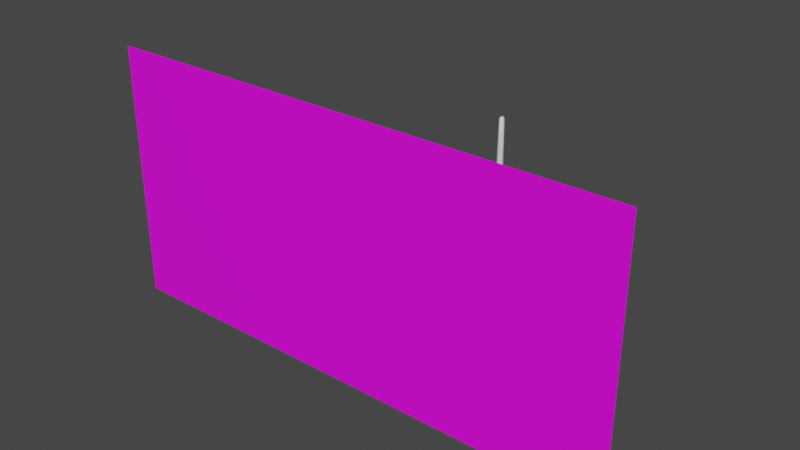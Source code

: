 # Source: Pintita_Model.blend  (saved by Blender 2.92.15; exported with 4.5.12 LTS)
import bpy
from mathutils import Matrix  # noqa: F401  (used for matrix-valued properties, if any)

bpy.ops.wm.read_factory_settings(use_empty=True)
scene = bpy.context.scene
scene.name = 'Scene'

# ---- collections
col_collection = bpy.data.collections.new('Collection'); scene.collection.children.link(col_collection)

# ---- images (referenced by path relative to the original .blend; pixels are not part of the script)
import os
ASSET_DIR = os.environ.get("B2B_ASSET_DIR", "")  # directory of the original .blend (textures are referenced by path, not embedded)
HERE = os.path.dirname(os.path.abspath(__file__))  # packed textures are extracted next to this script under _unpacked/

def load_image(name, relpath, width, height, colorspace="sRGB"):
    """Load a texture the original file referenced (path relative to the .blend, or extracted next to this script)."""
    p = next((c for c in (os.path.join(HERE, relpath), os.path.join(ASSET_DIR, relpath)) if relpath and os.path.exists(c)), "")
    if p:
        img = bpy.data.images.load(p, check_existing=True)
        img.name = name
    else:  # same state as the original file: an image datablock whose file is absent (Cycles renders it pink)
        img = bpy.data.images.new(name, width, height)
        img.source = "FILE"
        img.filepath = "//" + (relpath or name)
    img.colorspace_settings.name = colorspace
    return img
img_pintita_template_corregido_png = load_image('Pintita_template_corregido.png', 'Pintita_template_corregido.png', 1024, 1024, 'sRGB')

# ---- materials (node trees are filled in below, after node groups)
mat_mat0 = bpy.data.materials.new('mat0')
mat_mat0.use_transparent_shadow = False
mat_mat1 = bpy.data.materials.new('mat1')
mat_mat1.use_transparent_shadow = False

# ---- material node trees
mat_mat0.use_nodes = True; mat_mat0.node_tree.nodes.clear()
_N = mat_mat0.node_tree.nodes; _L = mat_mat0.node_tree.links
n0 = _N.new('ShaderNodeBsdfPrincipled'); n0.name = 'Principled BSDF'; n0.location = (10, 300)
n0.distribution = 'GGX'
n0.subsurface_method = 'BURLEY'
n0.inputs[3].default_value = 1.45
n0.inputs[27].default_value = (0.0, 0.0, 0.0, 1.0)
n0.inputs[28].default_value = 1.0
n1 = _N.new('ShaderNodeOutputMaterial'); n1.name = 'Material Output'; n1.location = (300, 300)
n2 = _N.new('ShaderNodeTexImage'); n2.name = 'Image Texture'; n2.location = (-280, 280)
n2.image = img_pintita_template_corregido_png
_L.new(n0.outputs[0], n1.inputs[0])
_L.new(n2.outputs[0], n0.inputs[0])
n1.is_active_output = True
mat_mat1.use_nodes = True; mat_mat1.node_tree.nodes.clear()
_N = mat_mat1.node_tree.nodes; _L = mat_mat1.node_tree.links
n0 = _N.new('ShaderNodeBsdfPrincipled'); n0.name = 'Principled BSDF'; n0.location = (10, 300)
n0.distribution = 'GGX'
n0.subsurface_method = 'BURLEY'
n0.inputs[3].default_value = 1.45
n0.inputs[27].default_value = (0.0, 0.0, 0.0, 1.0)
n0.inputs[28].default_value = 1.0
n1 = _N.new('ShaderNodeOutputMaterial'); n1.name = 'Material Output'; n1.location = (300, 300)
_L.new(n0.outputs[0], n1.inputs[0])
n1.is_active_output = True

# ---- world
world_world = bpy.data.worlds.new('World'); scene.world = world_world
world_world.use_nodes = True; world_world.node_tree.nodes.clear()
_N = world_world.node_tree.nodes; _L = world_world.node_tree.links
n0 = _N.new('ShaderNodeOutputWorld'); n0.name = 'World Output'; n0.location = (300, 300)
n1 = _N.new('ShaderNodeBackground'); n1.name = 'Background'; n1.location = (10, 300)
n1.inputs[0].default_value = (0.05088, 0.05088, 0.05088, 1.0)
_L.new(n1.outputs[0], n0.inputs[0])
n0.is_active_output = True
world_world.color = (0.05088, 0.05088, 0.05088)
world_world.use_sun_shadow = False
world_world.sun_shadow_jitter_overblur = 0.0

# ---- meshes
me_obj1 = bpy.data.meshes.new('obj1')
me_obj1.from_pydata([(5.0, -2.45, 2.416), (-5.0, 2.45, 2.416), (-5.0, -2.45, 2.416), (5.0, 2.45, 2.416)], [], [(0, 1, 2), (0, 3, 1)])
me_obj1.polygons.foreach_set('use_smooth', [True] * 2)
_uv = me_obj1.uv_layers.new(name='UVMap')
_uv.uv.foreach_set('vector', [1.0, 0.0, 0.0, 1.0, 0.0, 0.0, 1.0, 0.0, 1.0, 1.0, 0.0, 1.0])
me_obj1.materials.append(mat_mat0)
me_obj1.use_remesh_fix_poles = True
me_obj1.use_remesh_preserve_attributes = False
me_obj1.use_mirror_vertex_groups = False
me_obj1.update()
me_obj1.normals_split_custom_set([tuple(v) for v in zip(*[iter([0.0, 0.0, 1.0, 0.0, 0.0, 1.0, 0.0, 0.0, 1.0, 0.0, 0.0, 1.0, 0.0, 0.0, 1.0, 0.0, 0.0, 1.0])] * 3)])
me_obj2 = bpy.data.meshes.new('obj2')
me_obj2.from_pydata([(-0.2363, -1.08, 0.3866), (-0.2546, -0.7501, 0.4398), (-0.2546, -0.7501, 0.2742), (0.2109, 0.3238, -0.204), (0.3689, 0.2428, -0.9169), (0.07615, 0.3879, -1.16), (-0.253, -0.5386, -1.47), (-0.2298, -0.7427, -1.314), (-0.3732, -0.3735, -0.7402), (0.1009, -0.449, -0.204), (0.3578, -0.4587, 0.2064), (0.09511, -0.4804, 0.2191), (-0.4107, -0.1868, -0.721), (-0.3245, -0.4103, -0.204), (-0.3824, -0.1692, -0.204), (0.3829, -0.1692, -0.204), (0.3251, -0.4116, -0.204), (0.1201, -0.1868, -1.38), (0.2535, -0.5386, -1.47), (0.09511, -0.5386, -1.469), (-0.3684, 0.2428, -0.9169), (-0.2805, 0.05617, -1.289), (-0.3993, 0.07077, -0.7898), (0.3738, -0.3736, -0.7402), (0.3378, -0.1841, -1.326), (0.4111, -0.1868, -0.721), (0.2145, 0.1938, -1.283), (0.04569, 0.2915, -1.3), (0.0008394, 0.3111, -1.321), (0.05514, 0.7912, -1.251), (0.0002322, -0.1868, -1.365), (-0.09456, -0.5386, -1.469), (-0.1197, -0.1868, -1.38), (0.0002743, -0.469, -0.204), (-0.09456, -0.4804, 0.2191), (-0.1003, -0.449, -0.204), (-0.1102, -0.416, -0.721), (-0.129, -0.7427, -1.314), (-0.2104, 0.3362, -0.204), (0.0001202, 0.4134, -1.14), (-0.07408, 0.4074, -1.16), (-0.3911, -0.1517, 0.3099), (-0.3286, -0.4804, 0.4663), (-0.3831, -0.07495, 0.6088), (0.2318, -0.6937, -1.536), (0.1254, -0.6937, -1.536), (0.2318, -0.7427, -1.314), (0.239, -1.082, -1.331), (0.1211, -1.173, -1.301), (0.1211, -1.082, -1.331), (-0.2341, -1.082, -1.224), (-0.1179, -1.105, -1.118), (-0.1179, -1.082, -1.224), (-0.2341, -1.082, -1.331), (0.1211, -1.082, -1.331), (-0.2341, -1.174, -1.084), (-0.2341, -1.105, -1.118), (-0.3876, 0.1013, -0.204), (-0.4, 0.1317, 0.3099), (-0.1179, -1.082, -1.331), (-0.2341, -1.173, -1.301), (-0.1179, -1.173, -1.301), (-0.1179, -1.174, -1.084), (0.239, -1.173, -1.301), (0.239, -1.082, -1.224), (0.239, -1.174, -1.084), (0.388, 0.1013, -0.204), (0.3998, 0.07077, -0.7898), (0.3896, 0.2728, 0.8765), (0.3835, -0.07495, 0.6088), (0.3723, 0.1865, 0.669), (-0.09456, -0.4804, 0.4663), (0.0002323, -0.2863, 0.8077), (-0.1159, -0.273, 0.788), (-0.2134, 0.3831, 0.3099), (-0.3163, 0.4852, 0.6657), (-0.1815, 0.5664, 0.6657), (0.0002323, 0.4311, 0.3099), (0.182, 0.5664, 0.6657), (0.2138, 0.3831, 0.3099), (0.3436, 0.3455, 0.3099), (0.4005, 0.1317, 0.3099), (-0.09418, 0.9042, 1.255), (-0.2911, 1.138, 1.23), (-0.2911, 1.148, 1.276), (0.0002324, 0.8726, 0.8669), (0.09465, 0.9042, 1.255), (0.1092, 0.8692, 0.8983), (0.3292, -0.4804, 0.4663), (0.317, -0.201, 0.7223), (0.0002323, 0.621, 0.6657), (-0.3067, 0.858, 0.9668), (-0.1088, 0.8692, 0.8983), (0.1163, -0.273, 0.788), (0.09511, -0.4804, 0.4663), (-0.2341, -1.08, 0.4706), (-0.1179, -1.113, 0.5881), (-0.1179, -1.08, 0.4706), (0.2412, -1.177, 0.3866), (0.239, -1.08, 0.3866), (0.239, -1.08, 0.4706), (-0.1374, -0.7501, 0.4398), (0.15, -0.7559, 0.275), (0.2553, -0.7559, 0.275), (0.1215, -1.08, 0.3866), (0.1211, -1.08, 0.4706), (0.1211, -1.18, 0.5966), (0.1215, -1.177, 0.3866), (-0.2522, -1.113, 0.5881), (-0.1179, -1.18, 0.5966), (-0.2363, -1.177, 0.3866), (-0.2522, -1.18, 0.5966), (0.143, 0.2914, 1.128), (0.2132, 0.3534, 1.33), (0.1147, 0.3271, 1.33), (-0.2797, 0.8512, 1.319), (-0.1178, 0.8916, 1.319), (-0.1425, 0.2914, 1.128), (-0.3166, -0.201, 0.7223), (0.3072, 0.858, 0.9668), (0.3717, 0.5448, 1.199), (-0.3891, 0.2728, 0.8765), (-0.2853, 0.3153, 1.128), (0.2215, 0.5503, 1.444), (0.2092, 0.442, 1.446), (0.3041, 0.5738, 1.326), (0.2027, 0.774, 1.4), (0.0002324, 0.2914, 1.128), (-0.1134, 0.3271, 1.33), (0.281, 0.8512, 1.319), (-0.314, 0.5738, 1.326), (-0.3712, 0.5448, 1.199), (0.0002324, 0.9042, 1.255), (0.1191, 0.8916, 1.319), (-0.0464, 0.3239, 1.448), (-0.000836, 0.3574, 1.513), (-0.1086, 0.3636, 1.513), (0.0006318, 0.901, 1.319), (0.1166, 0.8079, 1.419), (-0.2015, 0.774, 1.4), (-0.1153, 0.8079, 1.419), (0.09469, 0.3314, 1.448), (0.04766, 0.3239, 1.448), (0.0006317, 0.3271, 1.33), (0.07354, 0.7255, 1.476), (0.000233, 0.6408, 1.516), (0.06469, 0.6091, 1.507), (-0.1496, 0.497, 1.53), (-0.185, 0.5479, 1.474), (-0.1514, 0.4097, 1.513), (0.1416, 0.7013, 1.471), (0.1786, 0.5423, 1.476), (0.1489, 0.4092, 1.513), (0.000632, 0.8137, 1.437), (-0.1404, 0.7013, 1.471), (-0.07308, 0.7255, 1.476), (0.148, 0.497, 1.53), (0.05627, 0.4661, 1.59), (0.04841, 0.4426, 1.585), (-0.06422, 0.6091, 1.507), (0.1291, 0.5852, 1.499), (0.02772, 0.4661, 1.595), (0.02379, 0.4426, 1.59), (-0.02546, 0.4426, 1.59), (-0.0008358, 0.4661, 1.599), (-0.02939, 0.4661, 1.595), (-0.05008, 0.4426, 1.585), (-0.05794, 0.4661, 1.59), (-0.0008358, 0.4426, 1.59), (0.000632, 0.3239, 1.448), (0.3562, 0.9042, 1.222), (0.2857, 0.3153, 1.128), (0.1211, -1.113, 0.5881), (0.2571, -1.113, 0.5881), (0.2571, -1.18, 0.5966), (0.1283, -0.7559, 0.439), (0.2553, -0.7559, 0.439), (0.0002768, -0.5004, 0.4663), (0.3168, 0.4852, 0.6657), (-0.3558, 0.9042, 1.222), (-0.3738, 1.161, 1.276), (0.1211, -1.174, -1.084), (0.1211, -1.082, -1.224), (0.239, -1.105, -1.118), (0.1211, -1.105, -1.118), (0.1107, -0.416, -0.721), (0.1254, -0.7427, -1.314), (-0.0482, 0.7912, -1.251), (-0.04401, 0.2915, -1.3), (0.0002768, -0.5396, -1.449), (0.0002768, -0.5004, 0.2191), (0.0002339, 0.3696, -0.204), (0.000233, 0.74, 1.489), (-0.09342, 0.3314, 1.448), (-0.212, 0.3534, 1.33), (-0.1374, -0.7501, 0.2742), (-0.1184, -1.08, 0.3866), (0.336, 0.2862, -0.204), (-0.3355, 0.2862, -0.204), (-0.3431, 0.3455, 0.3099), (-0.2298, -0.6937, -1.536), (-0.129, -0.6937, -1.536), (-0.3573, -0.4589, 0.2064), (-0.3373, -0.1841, -1.326), (-0.214, 0.1938, -1.283), (-0.3738, 1.151, 1.23), (0.2915, 1.138, 1.23), (0.3743, 1.161, 1.276), (0.3743, 1.151, 1.23), (0.2915, 1.148, 1.276), (-0.03746, 0.426, 1.579), (0.0002322, 0.04625, -1.378), (0.01748, 0.426, 1.583), (-0.0008358, 0.426, 1.583), (-0.1287, 0.5852, 1.499), (-0.01915, 0.426, 1.583), (0.03579, 0.426, 1.579), (-0.2203, 0.5503, 1.444), (0.3916, -0.1517, 0.3099), (-0.3719, 0.1865, 0.669), (-0.1415, 0.04625, -1.372), (0.281, 0.05617, -1.289), (0.142, 0.04625, -1.372), (-0.208, 0.442, 1.446), (0.107, 0.3636, 1.513), (0.0002768, -0.436, -0.721), (-0.1184, -1.177, 0.3866), (0.001044, 0.7893, -1.272), (0.05152, 1.328, -1.239), (0.05589, 0.7878, -1.152), (0.05647, 1.328, -1.159), (0.001097, 0.7731, -1.132), (-0.05304, 0.7916, -1.151), (0.00049, 1.343, -1.262), (-0.03862, 1.966, -1.234), (0.001455, 2.01, -1.241), (0.00049, 1.343, -1.147), (0.04544, 1.964, -1.169), (0.001455, 2.01, -1.157), (-0.05002, 1.328, -1.239), (-0.05497, 1.328, -1.16), (-0.04253, 1.966, -1.169), (0.04153, 1.966, -1.234), (-0.1179, -1.082, -1.331)], [], [(0, 1, 2), (3, 4, 5), (6, 7, 8), (9, 10, 11), (12, 13, 14), (15, 10, 16), (17, 18, 19), (20, 21, 22), (23, 24, 25), (5, 26, 27), (28, 29, 27), (30, 31, 32), (33, 34, 35), (36, 7, 37), (38, 39, 40), (41, 42, 43), (19, 44, 45), (18, 46, 44), (47, 48, 49), (50, 51, 52), (7, 53, 50), (37, 50, 52), (45, 47, 54), (46, 47, 44), (55, 56, 50), (57, 41, 58), (59, 60, 53), (55, 61, 62), (56, 62, 51), (63, 64, 65), (66, 25, 67), (68, 69, 70), (71, 72, 73), (74, 75, 76), (77, 78, 79), (80, 70, 81), (82, 83, 84), (85, 86, 87), (88, 69, 89), (90, 87, 78), (76, 91, 92), (88, 93, 94), (95, 96, 97), (98, 99, 100), (101, 95, 97), (99, 102, 103), (103, 100, 99), (102, 104, 105), (98, 106, 107), (99, 107, 104), (108, 109, 96), (108, 110, 111), (36, 13, 8), (112, 113, 114), (82, 115, 116), (89, 112, 93), (117, 118, 73), (119, 120, 68), (121, 118, 122), (123, 124, 125), (125, 126, 123), (127, 128, 117), (120, 129, 125), (122, 130, 131), (132, 133, 86), (134, 135, 136), (137, 138, 133), (116, 139, 140), (114, 141, 142), (143, 134, 128), (144, 145, 146), (147, 148, 149), (123, 150, 151), (152, 141, 124), (153, 144, 138), (140, 154, 155), (156, 157, 158), (154, 159, 155), (156, 151, 160), (158, 161, 162), (163, 164, 165), (149, 166, 147), (146, 164, 161), (159, 167, 165), (146, 157, 160), (162, 164, 168), (138, 150, 126), (150, 146, 160), (143, 142, 169), (133, 126, 129), (142, 135, 169), (86, 129, 170), (89, 68, 171), (127, 114, 143), (100, 172, 173), (172, 174, 173), (175, 100, 176), (94, 72, 177), (78, 119, 178), (179, 84, 180), (79, 178, 80), (181, 63, 65), (182, 183, 64), (184, 65, 183), (185, 46, 23), (186, 64, 46), (40, 187, 188), (30, 19, 189), (33, 11, 190), (3, 39, 191), (159, 164, 145), (166, 165, 167), (155, 145, 192), (153, 155, 192), (128, 193, 194), (137, 140, 153), (149, 193, 136), (117, 194, 122), (131, 121, 122), (132, 116, 137), (110, 109, 111), (0, 195, 196), (196, 110, 0), (90, 92, 85), (85, 82, 132), (77, 76, 90), (42, 73, 118), (197, 67, 4), (198, 58, 199), (31, 200, 6), (201, 53, 200), (38, 20, 198), (35, 202, 13), (32, 6, 203), (40, 204, 20), (205, 84, 83), (206, 207, 208), (119, 206, 208), (91, 83, 92), (86, 206, 87), (179, 205, 91), (170, 209, 86), (170, 208, 207), (34, 2, 202), (71, 1, 101), (42, 2, 1), (94, 176, 88), (88, 103, 10), (11, 103, 102), (21, 32, 203), (210, 163, 166), (211, 17, 30), (212, 168, 213), (147, 167, 214), (215, 168, 163), (216, 162, 212), (152, 158, 216), (217, 154, 139), (148, 217, 149), (150, 160, 151), (131, 115, 179), (171, 125, 113), (113, 124, 141), (130, 139, 115), (91, 131, 179), (68, 120, 171), (119, 68, 178), (218, 88, 10), (68, 89, 69), (58, 43, 219), (211, 32, 220), (67, 24, 221), (8, 203, 6), (221, 17, 222), (66, 218, 15), (57, 12, 14), (93, 127, 72), (127, 73, 72), (70, 178, 68), (75, 121, 91), (198, 22, 57), (197, 81, 66), (21, 204, 220), (4, 221, 26), (188, 211, 220), (199, 219, 75), (27, 211, 28), (221, 222, 26), (81, 69, 218), (22, 203, 12), (43, 121, 219), (121, 75, 219), (121, 43, 118), (43, 42, 118), (154, 148, 214), (147, 214, 148), (152, 123, 151), (123, 152, 124), (125, 124, 113), (217, 130, 223), (193, 223, 194), (194, 223, 130), (149, 217, 223), (223, 193, 149), (141, 224, 142), (141, 152, 224), (136, 193, 134), (152, 151, 156), (152, 216, 224), (135, 216, 212), (212, 213, 135), (213, 215, 135), (135, 224, 216), (215, 210, 135), (135, 210, 136), (149, 136, 210), (181, 184, 182), (45, 49, 182), (182, 186, 45), (45, 186, 19), (186, 185, 19), (62, 52, 51), (201, 52, 59), (52, 201, 37), (201, 31, 37), (37, 31, 36), (19, 185, 189), (31, 189, 36), (36, 189, 225), (185, 225, 189), (196, 195, 97), (226, 196, 97), (97, 195, 101), (71, 195, 34), (71, 101, 195), (106, 172, 105), (102, 105, 175), (11, 102, 175), (175, 94, 11), (177, 34, 190), (94, 190, 11), (199, 38, 198), (79, 191, 77), (225, 9, 33), (74, 191, 38), (225, 35, 36), (25, 16, 23), (14, 202, 41), (185, 16, 9), (80, 3, 79), (227, 228, 29), (229, 228, 230), (39, 229, 231), (5, 29, 229), (28, 187, 227), (40, 231, 232), (233, 234, 235), (236, 237, 238), (232, 239, 187), (232, 236, 240), (231, 230, 236), (227, 239, 233), (241, 235, 234), (237, 235, 238), (228, 237, 230), (233, 242, 228), (239, 241, 234), (236, 241, 240), (204, 188, 220), (27, 26, 222), (0, 95, 1), (3, 197, 4), (6, 200, 7), (9, 16, 10), (12, 8, 13), (15, 218, 10), (17, 24, 18), (20, 204, 21), (23, 18, 24), (5, 4, 26), (28, 227, 29), (30, 189, 31), (33, 190, 34), (36, 8, 7), (38, 191, 39), (41, 202, 42), (19, 18, 44), (18, 23, 46), (47, 63, 48), (50, 56, 51), (7, 200, 53), (37, 7, 50), (45, 44, 47), (46, 64, 47), (50, 53, 60), (60, 55, 50), (57, 14, 41), (59, 61, 60), (55, 60, 61), (56, 55, 62), (47, 64, 63), (64, 183, 65), (66, 15, 25), (71, 177, 72), (74, 199, 75), (77, 90, 78), (80, 178, 70), (82, 92, 83), (85, 132, 86), (90, 85, 87), (76, 75, 91), (88, 89, 93), (95, 108, 96), (100, 173, 174), (174, 98, 100), (101, 1, 95), (99, 104, 102), (103, 176, 100), (98, 174, 106), (99, 98, 107), (108, 111, 109), (108, 0, 110), (36, 35, 13), (112, 171, 113), (82, 179, 115), (89, 171, 112), (117, 122, 118), (119, 170, 120), (125, 129, 126), (127, 143, 128), (120, 170, 129), (122, 194, 130), (132, 137, 133), (134, 169, 135), (137, 153, 138), (116, 115, 139), (114, 113, 141), (143, 169, 134), (144, 192, 145), (123, 126, 150), (153, 192, 144), (140, 139, 154), (156, 160, 157), (154, 214, 159), (158, 157, 161), (163, 168, 164), (149, 210, 166), (146, 145, 164), (159, 214, 167), (146, 161, 157), (162, 161, 164), (138, 144, 150), (150, 144, 146), (143, 114, 142), (133, 138, 126), (142, 224, 135), (86, 133, 129), (127, 112, 114), (100, 105, 172), (172, 106, 174), (175, 105, 100), (94, 93, 72), (78, 87, 119), (179, 82, 84), (79, 78, 178), (181, 48, 63), (182, 184, 183), (184, 181, 65), (185, 186, 46), (186, 182, 64), (40, 232, 187), (30, 17, 19), (33, 9, 11), (3, 5, 39), (159, 165, 164), (166, 163, 165), (155, 159, 145), (153, 140, 155), (128, 134, 193), (137, 116, 140), (117, 128, 194), (132, 82, 116), (110, 226, 109), (0, 2, 195), (196, 226, 110), (90, 76, 92), (85, 92, 82), (77, 74, 76), (42, 71, 73), (197, 66, 67), (198, 57, 58), (31, 201, 200), (201, 243, 53), (38, 40, 20), (35, 34, 202), (32, 31, 6), (40, 188, 204), (205, 180, 84), (206, 209, 207), (119, 87, 206), (91, 205, 83), (86, 209, 206), (179, 180, 205), (170, 207, 209), (170, 119, 208), (34, 195, 2), (71, 42, 1), (42, 202, 2), (94, 175, 176), (88, 176, 103), (11, 10, 103), (21, 220, 32), (210, 215, 163), (211, 222, 17), (212, 162, 168), (147, 166, 167), (215, 213, 168), (216, 158, 162), (152, 156, 158), (217, 148, 154), (131, 130, 115), (171, 120, 125), (130, 217, 139), (91, 121, 131), (218, 69, 88), (58, 41, 43), (211, 30, 32), (67, 25, 24), (8, 12, 203), (221, 24, 17), (66, 81, 218), (57, 22, 12), (93, 112, 127), (127, 117, 73), (198, 20, 22), (197, 80, 81), (4, 67, 221), (188, 28, 211), (199, 58, 219), (27, 222, 211), (81, 70, 69), (22, 21, 203), (49, 48, 182), (48, 181, 182), (62, 61, 52), (61, 59, 52), (96, 109, 97), (109, 226, 97), (104, 107, 105), (107, 106, 105), (177, 71, 34), (94, 177, 190), (199, 74, 38), (79, 3, 191), (225, 185, 9), (74, 77, 191), (225, 33, 35), (25, 15, 16), (14, 13, 202), (185, 23, 16), (80, 197, 3), (227, 233, 228), (229, 29, 228), (39, 5, 229), (5, 27, 29), (28, 188, 187), (40, 39, 231), (233, 239, 234), (236, 230, 237), (232, 240, 239), (232, 231, 236), (231, 229, 230), (227, 187, 239), (241, 238, 235), (237, 242, 235), (228, 242, 237), (233, 235, 242), (239, 240, 241), (236, 238, 241)])
me_obj2.polygons.foreach_set('use_smooth', [True] * 479)
_uv = me_obj2.uv_layers.new(name='UVMap')
_uv.uv.foreach_set('vector', [0.375, 1.0, 0.125, 0.75, 0.125, 0.75, 0.5625, 0.3746, 0.625, 0.5, 0.5625, 0.5, 0.375, 0.75, 0.375, 0.75, 0.375, 0.75, 0.5625, 0.8754, 0.625, 1.0, 0.5625, 1.0, 0.375, 0.6485, 0.2496, 0.75, 0.2496, 0.6485, 0.7504, 0.6485, 0.875, 0.75, 0.7504, 0.75, 0.5625, 0.6485, 0.625, 0.75, 0.5625, 0.75, 0.375, 0.5, 0.375, 0.5743, 0.375, 0.5743, 0.625, 0.75, 0.625, 0.6485, 0.625, 0.6485, 0.5625, 0.5, 0.625, 0.5, 0.5625, 0.5, 0.5, 0.5, 0.5625, 0.5, 0.5625, 0.5, 0.5, 0.6485, 0.4375, 0.75, 0.4375, 0.6485, 0.5, 0.8754, 0.4375, 1.0, 0.4375, 0.8754, 0.4375, 0.75, 0.375, 0.75, 0.4375, 0.75, 0.4375, 0.3746, 0.5, 0.5, 0.4375, 0.5, 0.125, 0.6485, 0.125, 0.75, 0.125, 0.6485, 0.5625, 0.75, 0.625, 0.75, 0.5625, 0.75, 0.625, 0.75, 0.625, 0.75, 0.625, 0.75, 0.625, 0.75, 0.5625, 0.75, 0.5625, 0.75, 0.375, 0.75, 0.4375, 0.75, 0.4375, 0.75, 0.375, 0.75, 0.375, 0.75, 0.375, 0.75, 0.4375, 0.75, 0.375, 0.75, 0.4375, 0.75, 0.5625, 0.75, 0.625, 0.75, 0.5625, 0.75, 0.625, 0.75, 0.625, 0.75, 0.625, 0.75, 0.375, 0.75, 0.375, 0.75, 0.375, 0.75, 0.2496, 0.5743, 0.125, 0.6485, 0.125, 0.5743, 0.4375, 0.75, 0.375, 0.75, 0.375, 0.75, 0.375, 0.75, 0.4375, 0.75, 0.4375, 0.75, 0.375, 0.75, 0.4375, 0.75, 0.4375, 0.75, 0.625, 0.75, 0.625, 0.75, 0.625, 0.75, 0.7504, 0.5743, 0.625, 0.6485, 0.625, 0.5743, 0.875, 0.6485, 0.875, 0.6485, 0.875, 0.5743, 0.4375, 1.0, 0.5, 1.0, 0.4375, 1.0, 0.4375, 0.25, 0.375, 0.25, 0.4375, 0.25, 0.5, 0.25, 0.5625, 0.25, 0.5625, 0.25, 0.875, 0.5, 0.875, 0.5743, 0.875, 0.5743, 0.4375, 0.25, 0.4375, 0.25, 0.4375, 0.25, 0.5, 0.25, 0.5625, 0.25, 0.5625, 0.25, 0.875, 0.75, 0.875, 0.6485, 0.875, 0.75, 0.5, 0.25, 0.5625, 0.25, 0.5625, 0.25, 0.4375, 0.25, 0.375, 0.25, 0.4375, 0.25, 0.625, 1.0, 0.5625, 1.0, 0.5625, 1.0, 0.375, 1.0, 0.4375, 1.0, 0.4375, 1.0, 0.625, 1.0, 0.875, 0.75, 0.875, 0.75, 0.4375, 1.0, 0.375, 1.0, 0.4375, 1.0, 0.875, 0.75, 0.5625, 1.0, 0.625, 1.0, 0.875, 0.75, 0.875, 0.75, 0.875, 0.75, 0.5625, 1.0, 0.5625, 1.0, 0.5625, 1.0, 0.625, 1.0, 0.5625, 1.0, 0.5625, 1.0, 0.875, 0.75, 0.5625, 1.0, 0.5625, 1.0, 0.375, 1.0, 0.4375, 1.0, 0.4375, 1.0, 0.125, 0.75, 0.125, 0.75, 0.125, 0.75, 0.4375, 0.75, 0.375, 0.8754, 0.375, 0.75, 0.5625, 1.0, 0.625, 1.0, 0.5625, 1.0, 0.4375, 0.25, 0.375, 0.25, 0.4375, 0.25, 0.875, 0.75, 0.5625, 1.0, 0.5625, 1.0, 0.4375, 1.0, 0.125, 0.75, 0.4375, 1.0, 0.875, 0.5, 0.875, 0.6485, 0.875, 0.6485, 0.125, 0.6485, 0.125, 0.75, 0.125, 0.75, 0.875, 0.6485, 0.875, 0.6993, 0.875, 0.6485, 0.875, 0.6485, 0.875, 0.5, 0.875, 0.6485, 0.5, 1.0, 0.4375, 1.0, 0.4375, 1.0, 0.875, 0.6485, 0.875, 0.5, 0.875, 0.6485, 0.125, 0.75, 0.125, 0.6485, 0.125, 0.6485, 0.5, 0.25, 0.5625, 0.25, 0.5625, 0.25, 0.4375, 1.0, 0.5, 1.0, 0.4375, 1.0, 0.5, 0.25, 0.5625, 0.25, 0.5625, 0.25, 0.4375, 0.25, 0.375, 0.25, 0.4375, 0.25, 0.5625, 1.0, 0.625, 1.0, 0.5625, 1.0, 0.5, 1.0, 0.4375, 1.0, 0.4375, 1.0, 0.5625, 0.25, 0.5, 0.25, 0.5625, 0.25, 0.125, 0.6485, 0.125, 0.6462, 0.0, 0.0, 0.875, 0.6485, 0.875, 0.5, 0.875, 0.6462, 0.0, 0.0, 0.875, 0.75, 0.875, 0.6993, 0.5, 0.25, 0.5625, 0.25, 0.5625, 0.25, 0.4375, 0.25, 0.375, 0.25, 0.4375, 0.25, 0.875, 0.6485, 0.875, 0.5, 0.875, 0.6485, 0.375, 0.25, 0.4375, 0.25, 0.4375, 0.25, 0.875, 0.6485, 0.875, 0.6462, 0.625, 0.25, 0.625, 0.1015, 0.5625, 0.25, 0.5625, 0.1015, 0.4375, 0.1015, 0.5, 0.25, 0.4375, 0.25, 0.125, 0.75, 0.125, 0.6485, 0.125, 0.6485, 0.5625, 0.25, 0.5, 0.25, 0.5625, 0.25, 0.4375, 0.25, 0.375, 0.25, 0.4375, 0.25, 0.5625, 0.25, 0.625, 0.25, 0.625, 0.25, 0.5625, 0.1015, 0.5, 0.25, 0.5, 0.1015, 0.5625, 0.25, 0.625, 0.25, 0.625, 0.25, 0.625, 0.25, 0.5625, 0.25, 0.625, 0.25, 0.5, 1.0, 0.5625, 1.0, 0.5, 1.0, 0.5625, 0.25, 0.625, 0.25, 0.625, 0.25, 0.5625, 1.0, 0.5, 1.0, 0.5, 1.0, 0.5625, 0.25, 0.625, 0.25, 0.625, 0.25, 0.875, 0.75, 0.875, 0.6485, 0.875, 0.75, 0.5, 1.0, 0.5625, 1.0, 0.5, 1.0, 0.625, 1.0, 0.5625, 1.0, 0.625, 1.0, 0.5625, 1.0, 0.625, 1.0, 0.625, 1.0, 0.5625, 1.0, 0.625, 1.0, 0.625, 1.0, 0.5625, 1.0, 0.5, 1.0, 0.5, 1.0, 0.5625, 0.25, 0.625, 0.25, 0.625, 0.25, 0.375, 0.25, 0.4375, 0.25, 0.375, 0.25, 0.5625, 0.25, 0.625, 0.25, 0.625, 0.25, 0.5625, 0.75, 0.625, 0.75, 0.625, 0.75, 0.5625, 0.75, 0.625, 0.75, 0.625, 0.75, 0.5625, 0.75, 0.625, 0.75, 0.625, 0.75, 0.5625, 0.75, 0.625, 0.75, 0.625, 0.75, 0.5625, 0.75, 0.625, 0.75, 0.625, 0.75, 0.4375, 0.5, 0.4375, 0.5, 0.4375, 0.5, 0.5, 0.6485, 0.5625, 0.75, 0.5, 0.75, 0.5, 0.8754, 0.5625, 1.0, 0.5, 1.0, 0.5625, 0.3746, 0.5, 0.5, 0.5, 0.3746, 0.4375, 0.25, 0.5, 0.25, 0.5, 0.25, 0.375, 0.1015, 0.4375, 0.25, 0.375, 0.25, 0.4375, 0.25, 0.5, 0.25, 0.5, 0.25, 0.5, 0.25, 0.4375, 0.25, 0.5, 0.25, 0.4375, 1.0, 0.375, 1.0, 0.375, 1.0, 0.5, 0.25, 0.4375, 0.25, 0.5, 0.25, 0.0, 0.0, 0.375, 1.0, 0.0, 0.0, 0.4375, 1.0, 0.375, 1.0, 0.375, 1.0, 0.125, 0.6485, 0.125, 0.6485, 0.125, 0.75, 0.5, 0.25, 0.4375, 0.25, 0.5, 0.25, 0.375, 1.0, 0.4375, 1.0, 0.375, 1.0, 0.375, 1.0, 0.4375, 1.0, 0.0, 0.0, 0.4375, 1.0, 0.375, 1.0, 0.375, 1.0, 0.5, 0.25, 0.4375, 0.25, 0.5, 0.25, 0.5, 0.25, 0.4375, 0.25, 0.5, 0.25, 0.5, 0.25, 0.4375, 0.25, 0.5, 0.25, 0.375, 1.0, 0.4375, 1.0, 0.375, 1.0, 0.7504, 0.5, 0.625, 0.5743, 0.625, 0.5, 0.2496, 0.5, 0.125, 0.5743, 0.125, 0.5, 0.4375, 0.75, 0.375, 0.75, 0.375, 0.75, 0.4375, 0.75, 0.375, 0.75, 0.375, 0.75, 0.4375, 0.3746, 0.375, 0.5, 0.375, 0.3746, 0.4375, 0.8754, 0.375, 1.0, 0.375, 0.8754, 0.4375, 0.6485, 0.375, 0.75, 0.375, 0.6485, 0.4375, 0.5, 0.375, 0.5, 0.375, 0.5, 0.375, 0.25, 0.4375, 0.25, 0.4375, 0.25, 0.5625, 0.25, 0.625, 0.25, 0.625, 0.25, 0.625, 0.25, 0.5625, 0.25, 0.625, 0.25, 0.375, 0.25, 0.4375, 0.25, 0.4375, 0.25, 0.5625, 0.25, 0.5625, 0.25, 0.5625, 0.25, 0.125, 0.5, 0.125, 0.5, 0.125, 0.5, 0.625, 0.25, 0.5625, 0.25, 0.5625, 0.25, 0.875, 0.5, 0.875, 0.5, 0.875, 0.5, 0.4375, 1.0, 0.375, 1.0, 0.375, 1.0, 0.4375, 1.0, 0.375, 1.0, 0.4375, 1.0, 0.125, 0.75, 0.125, 0.75, 0.125, 0.75, 0.5625, 1.0, 0.625, 1.0, 0.625, 1.0, 0.875, 0.75, 0.875, 0.75, 0.875, 0.75, 0.5625, 1.0, 0.625, 1.0, 0.5625, 1.0, 0.375, 0.5743, 0.4375, 0.6485, 0.375, 0.6485, 0.375, 0.0, 0.4375, 0.1015, 0.375, 0.1015, 0.5, 0.5743, 0.5625, 0.6485, 0.5, 0.6485, 0.5625, 0.0, 0.5, 0.1015, 0.5, 0.0, 0.125, 0.6485, 0.125, 0.5, 0.125, 0.5, 0.4375, 0.0, 0.5, 0.1015, 0.4375, 0.1015, 0.625, 0.0, 0.5625, 0.1015, 0.5625, 0.0, 0.875, 0.75, 0.875, 0.6485, 0.875, 0.75, 0.125, 0.6485, 0.125, 0.5, 0.125, 0.5, 0.125, 0.6462, 0.125, 0.6485, 0.0, 0.0, 0.625, 0.25, 0.625, 0.25, 0.875, 0.6462, 0.125, 0.6485, 0.125, 0.5, 0.125, 0.5, 0.875, 0.75, 0.875, 0.6485, 0.875, 0.75, 0.625, 1.0, 0.875, 0.6993, 0.875, 0.75, 0.125, 0.6485, 0.125, 0.5, 0.125, 0.5, 0.125, 0.5, 0.125, 0.6485, 0.125, 0.5, 0.875, 0.6485, 0.875, 0.6485, 0.875, 0.75, 0.625, 0.25, 0.875, 0.6485, 0.625, 0.25, 0.875, 0.6485, 0.875, 0.75, 0.875, 0.75, 0.875, 0.6485, 0.875, 0.75, 0.875, 0.6485, 0.125, 0.5743, 0.125, 0.6485, 0.125, 0.5743, 0.5, 0.5743, 0.4375, 0.6485, 0.4375, 0.5743, 0.625, 0.5743, 0.625, 0.6485, 0.625, 0.5743, 0.375, 0.75, 0.375, 0.6485, 0.375, 0.75, 0.625, 0.5743, 0.5625, 0.6485, 0.5625, 0.5743, 0.7504, 0.5743, 0.875, 0.6485, 0.7504, 0.6485, 0.2496, 0.5743, 0.375, 0.6485, 0.2496, 0.6485, 0.5625, 1.0, 0.5, 1.0, 0.5, 1.0, 0.5, 1.0, 0.4375, 1.0, 0.5, 1.0, 0.875, 0.5743, 0.625, 0.25, 0.875, 0.6485, 0.125, 0.5, 0.125, 0.6485, 0.125, 0.5, 0.2496, 0.5, 0.375, 0.5743, 0.2496, 0.5743, 0.7504, 0.5, 0.875, 0.5743, 0.7504, 0.5743, 0.375, 0.5743, 0.375, 0.5, 0.4375, 0.5743, 0.625, 0.5, 0.625, 0.5743, 0.625, 0.5, 0.4375, 0.5, 0.5, 0.5743, 0.4375, 0.5743, 0.125, 0.5, 0.125, 0.5743, 0.125, 0.5, 0.5625, 0.5, 0.5, 0.5743, 0.5, 0.5, 0.625, 0.5743, 0.5625, 0.5743, 0.625, 0.5, 0.875, 0.5743, 0.875, 0.6485, 0.875, 0.6485, 0.375, 0.5743, 0.375, 0.6485, 0.375, 0.6485, 0.125, 0.6485, 0.125, 0.6485, 0.125, 0.5743, 0.125, 0.6485, 0.125, 0.5, 0.125, 0.5743, 0.125, 0.6485, 0.125, 0.6485, 0.125, 0.75, 0.125, 0.6485, 0.375, 1.0, 0.125, 0.75, 0.125, 0.5, 0.125, 0.6462, 0.375, 0.25, 0.125, 0.6485, 0.375, 0.25, 0.125, 0.6462, 0.0, 0.0, 0.875, 0.6485, 0.875, 0.6462, 0.875, 0.6485, 0.0, 0.0, 0.875, 0.6993, 0.875, 0.6485, 0.875, 0.6993, 0.625, 1.0, 0.125, 0.6485, 0.125, 0.6485, 0.125, 0.6993, 0.375, 1.0, 0.125, 0.6993, 0.375, 1.0, 0.375, 1.0, 0.125, 0.6993, 0.125, 0.6485, 0.0, 0.0, 0.125, 0.6485, 0.125, 0.6993, 0.125, 0.6993, 0.375, 1.0, 0.0, 0.0, 0.625, 1.0, 0.5625, 1.0, 0.5625, 1.0, 0.625, 1.0, 0.0, 0.0, 0.5625, 1.0, 0.4375, 1.0, 0.375, 1.0, 0.4375, 1.0, 0.0, 0.0, 0.875, 0.6462, 0.875, 0.6485, 0.0, 0.0, 0.875, 0.75, 0.5625, 1.0, 0.0, 0.0, 0.625, 0.0, 0.5625, 0.0, 0.5625, 0.0, 0.5, 0.0, 0.0, 0.0, 0.5, 0.0, 0.4375, 0.0, 0.0, 0.0, 0.0, 0.0, 0.5625, 1.0, 0.625, 0.0, 0.4375, 0.0, 0.375, 0.0, 0.0, 0.0, 0.0, 0.0, 0.375, 0.0, 0.4375, 1.0, 0.125, 0.75, 0.4375, 1.0, 0.125, 0.75, 0.5625, 0.75, 0.5625, 0.75, 0.5625, 0.75, 0.0, 0.0, 0.5625, 0.75, 0.5625, 0.75, 0.5625, 0.75, 0.5625, 0.75, 0.0, 0.0, 0.0, 0.0, 0.5625, 0.75, 0.5625, 0.75, 0.5625, 0.75, 0.5625, 0.75, 0.5625, 0.75, 0.4375, 0.75, 0.4375, 0.75, 0.4375, 0.75, 0.0, 0.0, 0.4375, 0.75, 0.4375, 0.75, 0.4375, 0.75, 0.0, 0.0, 0.4375, 0.75, 0.0, 0.0, 0.4375, 0.75, 0.4375, 0.75, 0.4375, 0.75, 0.4375, 0.75, 0.4375, 0.75, 0.5625, 0.75, 0.5625, 0.75, 0.5, 0.75, 0.4375, 0.75, 0.5, 0.75, 0.4375, 0.75, 0.4375, 0.75, 0.5, 0.75, 0.5, 0.75, 0.5625, 0.75, 0.5, 0.75, 0.5, 0.75, 0.0, 0.0, 0.4375, 1.0, 0.4375, 1.0, 0.4375, 1.0, 0.4375, 1.0, 0.4375, 1.0, 0.4375, 1.0, 0.4375, 1.0, 0.4375, 1.0, 0.0, 0.0, 0.4375, 1.0, 0.4375, 1.0, 0.0, 0.0, 0.4375, 1.0, 0.4375, 1.0, 0.5625, 1.0, 0.5625, 1.0, 0.5625, 1.0, 0.5625, 1.0, 0.5625, 1.0, 0.5625, 1.0, 0.5625, 1.0, 0.5625, 1.0, 0.5625, 1.0, 0.5625, 1.0, 0.5625, 1.0, 0.5625, 1.0, 0.5, 1.0, 0.4375, 1.0, 0.5, 1.0, 0.5625, 1.0, 0.5, 1.0, 0.5625, 1.0, 0.375, 0.25, 0.4375, 0.3746, 0.375, 0.3746, 0.5625, 0.25, 0.5, 0.3746, 0.5, 0.25, 0.5, 0.75, 0.5625, 0.8754, 0.5, 0.8754, 0.4375, 0.25, 0.5, 0.3746, 0.4375, 0.3746, 0.5, 0.75, 0.4375, 0.8754, 0.4375, 0.75, 0.625, 0.6485, 0.7504, 0.75, 0.625, 0.75, 0.2496, 0.6485, 0.125, 0.75, 0.125, 0.6485, 0.5625, 0.75, 0.625, 0.8754, 0.5625, 0.8754, 0.625, 0.25, 0.5625, 0.3746, 0.5625, 0.25, 0.5, 0.5, 0.5625, 0.5, 0.5625, 0.5, 0.5625, 0.5, 0.5625, 0.5, 0.5625, 0.5, 0.5, 0.5, 0.5625, 0.5, 0.5, 0.5, 0.5625, 0.5, 0.5625, 0.5, 0.5625, 0.5, 0.5, 0.5, 0.4375, 0.5, 0.5, 0.5, 0.4375, 0.5, 0.5, 0.5, 0.4375, 0.5, 0.5, 0.5, 0.4375, 0.5, 0.5, 0.5, 0.5, 0.5, 0.5625, 0.5, 0.5, 0.5, 0.4375, 0.5, 0.4375, 0.5, 0.4375, 0.5, 0.4375, 0.5, 0.5, 0.5, 0.4375, 0.5, 0.5, 0.5, 0.5625, 0.5, 0.5, 0.5, 0.5, 0.5, 0.4375, 0.5, 0.5, 0.5, 0.4375, 0.5, 0.5, 0.5, 0.4375, 0.5, 0.5625, 0.5, 0.5, 0.5, 0.5, 0.5, 0.5625, 0.5, 0.5625, 0.5, 0.5625, 0.5, 0.5, 0.5, 0.5625, 0.5, 0.5625, 0.5, 0.4375, 0.5, 0.4375, 0.5, 0.4375, 0.5, 0.5, 0.5, 0.4375, 0.5, 0.4375, 0.5, 0.375, 0.5, 0.4375, 0.5, 0.4375, 0.5743, 0.5625, 0.5, 0.625, 0.5, 0.5625, 0.5743, 0.375, 1.0, 0.375, 1.0, 0.125, 0.75, 0.5625, 0.3746, 0.625, 0.3746, 0.625, 0.5, 0.375, 0.75, 0.375, 0.75, 0.375, 0.75, 0.5625, 0.8754, 0.625, 0.8754, 0.625, 1.0, 0.375, 0.6485, 0.375, 0.75, 0.2496, 0.75, 0.7504, 0.6485, 0.875, 0.6485, 0.875, 0.75, 0.5625, 0.6485, 0.625, 0.6485, 0.625, 0.75, 0.375, 0.5, 0.375, 0.5, 0.375, 0.5743, 0.625, 0.75, 0.625, 0.75, 0.625, 0.6485, 0.5625, 0.5, 0.625, 0.5, 0.625, 0.5, 0.5, 0.5, 0.5, 0.5, 0.5625, 0.5, 0.5, 0.6485, 0.5, 0.75, 0.4375, 0.75, 0.5, 0.8754, 0.5, 1.0, 0.4375, 1.0, 0.4375, 0.75, 0.375, 0.75, 0.375, 0.75, 0.4375, 0.3746, 0.5, 0.3746, 0.5, 0.5, 0.125, 0.6485, 0.125, 0.75, 0.125, 0.75, 0.5625, 0.75, 0.625, 0.75, 0.625, 0.75, 0.625, 0.75, 0.625, 0.75, 0.625, 0.75, 0.625, 0.75, 0.625, 0.75, 0.5625, 0.75, 0.375, 0.75, 0.375, 0.75, 0.4375, 0.75, 0.375, 0.75, 0.375, 0.75, 0.375, 0.75, 0.4375, 0.75, 0.375, 0.75, 0.375, 0.75, 0.5625, 0.75, 0.625, 0.75, 0.625, 0.75, 0.625, 0.75, 0.625, 0.75, 0.625, 0.75, 0.375, 0.75, 0.375, 0.75, 0.375, 0.75, 0.375, 0.75, 0.375, 0.75, 0.375, 0.75, 0.2496, 0.5743, 0.2496, 0.6485, 0.125, 0.6485, 0.4375, 0.75, 0.4375, 0.75, 0.375, 0.75, 0.375, 0.75, 0.375, 0.75, 0.4375, 0.75, 0.375, 0.75, 0.375, 0.75, 0.4375, 0.75, 0.625, 0.75, 0.625, 0.75, 0.625, 0.75, 0.625, 0.75, 0.625, 0.75, 0.625, 0.75, 0.7504, 0.5743, 0.7504, 0.6485, 0.625, 0.6485, 0.4375, 1.0, 0.5, 1.0, 0.5, 1.0, 0.4375, 0.25, 0.375, 0.25, 0.375, 0.25, 0.5, 0.25, 0.5, 0.25, 0.5625, 0.25, 0.875, 0.5, 0.875, 0.5, 0.875, 0.5743, 0.4375, 0.25, 0.4375, 0.25, 0.4375, 0.25, 0.5, 0.25, 0.5, 0.25, 0.5625, 0.25, 0.5, 0.25, 0.5, 0.25, 0.5625, 0.25, 0.4375, 0.25, 0.375, 0.25, 0.375, 0.25, 0.625, 1.0, 0.625, 1.0, 0.5625, 1.0, 0.375, 1.0, 0.375, 1.0, 0.4375, 1.0, 0.875, 0.75, 0.625, 1.0, 0.625, 1.0, 0.625, 1.0, 0.625, 1.0, 0.875, 0.75, 0.4375, 1.0, 0.375, 1.0, 0.375, 1.0, 0.875, 0.75, 0.5625, 1.0, 0.5625, 1.0, 0.875, 0.75, 0.875, 0.75, 0.875, 0.75, 0.625, 1.0, 0.625, 1.0, 0.5625, 1.0, 0.875, 0.75, 0.625, 1.0, 0.5625, 1.0, 0.375, 1.0, 0.375, 1.0, 0.4375, 1.0, 0.125, 0.75, 0.125, 0.75, 0.125, 0.75, 0.4375, 0.75, 0.4375, 0.8754, 0.375, 0.8754, 0.5625, 1.0, 0.625, 1.0, 0.625, 1.0, 0.4375, 0.25, 0.375, 0.25, 0.375, 0.25, 0.875, 0.75, 0.875, 0.75, 0.5625, 1.0, 0.4375, 1.0, 0.375, 1.0, 0.125, 0.75, 0.875, 0.5, 0.875, 0.5, 0.875, 0.6485, 0.875, 0.6485, 0.875, 0.5, 0.875, 0.5, 0.5, 1.0, 0.5, 1.0, 0.4375, 1.0, 0.875, 0.6485, 0.875, 0.5, 0.875, 0.5, 0.125, 0.75, 0.125, 0.75, 0.125, 0.6485, 0.5, 0.25, 0.5, 0.25, 0.5625, 0.25, 0.4375, 1.0, 0.5, 1.0, 0.5, 1.0, 0.5, 0.25, 0.5, 0.25, 0.5625, 0.25, 0.4375, 0.25, 0.375, 0.25, 0.375, 0.25, 0.5625, 1.0, 0.625, 1.0, 0.625, 1.0, 0.5, 1.0, 0.5, 1.0, 0.4375, 1.0, 0.5625, 0.25, 0.5, 0.25, 0.5, 0.25, 0.875, 0.6485, 0.875, 0.5, 0.875, 0.5, 0.5, 0.25, 0.5, 0.25, 0.5625, 0.25, 0.4375, 0.25, 0.375, 0.25, 0.375, 0.25, 0.875, 0.6485, 0.875, 0.5, 0.875, 0.5, 0.375, 0.25, 0.375, 0.25, 0.4375, 0.25, 0.625, 0.1015, 0.625, 0.25, 0.5625, 0.25, 0.4375, 0.1015, 0.5, 0.1015, 0.5, 0.25, 0.125, 0.75, 0.125, 0.75, 0.125, 0.6485, 0.5625, 0.25, 0.5, 0.25, 0.5, 0.25, 0.4375, 0.25, 0.375, 0.25, 0.375, 0.25, 0.5625, 0.25, 0.5625, 0.25, 0.625, 0.25, 0.5625, 0.1015, 0.5625, 0.25, 0.5, 0.25, 0.5625, 0.25, 0.5625, 0.25, 0.625, 0.25, 0.625, 0.25, 0.5625, 0.25, 0.5625, 0.25, 0.5, 1.0, 0.5625, 1.0, 0.5625, 1.0, 0.5625, 0.25, 0.5625, 0.25, 0.625, 0.25, 0.5625, 1.0, 0.5625, 1.0, 0.5, 1.0, 0.5625, 0.25, 0.5625, 0.25, 0.625, 0.25, 0.5, 1.0, 0.5625, 1.0, 0.5625, 1.0, 0.625, 1.0, 0.5625, 1.0, 0.5625, 1.0, 0.5625, 1.0, 0.5625, 1.0, 0.625, 1.0, 0.5625, 1.0, 0.5625, 1.0, 0.625, 1.0, 0.5625, 1.0, 0.5625, 1.0, 0.5, 1.0, 0.5625, 0.25, 0.5625, 0.25, 0.625, 0.25, 0.375, 0.25, 0.4375, 0.25, 0.4375, 0.25, 0.5625, 0.25, 0.5625, 0.25, 0.625, 0.25, 0.5625, 0.75, 0.5625, 0.75, 0.625, 0.75, 0.5625, 0.75, 0.5625, 0.75, 0.625, 0.75, 0.5625, 0.75, 0.5625, 0.75, 0.625, 0.75, 0.5625, 0.75, 0.5625, 0.75, 0.625, 0.75, 0.5625, 0.75, 0.5625, 0.75, 0.625, 0.75, 0.4375, 0.5, 0.4375, 0.5, 0.4375, 0.5, 0.5, 0.6485, 0.5625, 0.6485, 0.5625, 0.75, 0.5, 0.8754, 0.5625, 0.8754, 0.5625, 1.0, 0.5625, 0.3746, 0.5625, 0.5, 0.5, 0.5, 0.4375, 0.25, 0.4375, 0.25, 0.5, 0.25, 0.375, 0.1015, 0.4375, 0.1015, 0.4375, 0.25, 0.4375, 0.25, 0.4375, 0.25, 0.5, 0.25, 0.5, 0.25, 0.4375, 0.25, 0.4375, 0.25, 0.4375, 1.0, 0.4375, 1.0, 0.375, 1.0, 0.5, 0.25, 0.4375, 0.25, 0.4375, 0.25, 0.4375, 1.0, 0.4375, 1.0, 0.375, 1.0, 0.5, 0.25, 0.4375, 0.25, 0.4375, 0.25, 0.375, 1.0, 0.4375, 1.0, 0.4375, 1.0, 0.375, 1.0, 0.375, 1.0, 0.4375, 1.0, 0.4375, 1.0, 0.4375, 1.0, 0.375, 1.0, 0.5, 0.25, 0.4375, 0.25, 0.4375, 0.25, 0.5, 0.25, 0.4375, 0.25, 0.4375, 0.25, 0.5, 0.25, 0.4375, 0.25, 0.4375, 0.25, 0.375, 1.0, 0.4375, 1.0, 0.4375, 1.0, 0.7504, 0.5, 0.7504, 0.5743, 0.625, 0.5743, 0.2496, 0.5, 0.2496, 0.5743, 0.125, 0.5743, 0.4375, 0.75, 0.4375, 0.75, 0.375, 0.75, 0.4375, 0.75, 0.4375, 0.75, 0.375, 0.75, 0.4375, 0.3746, 0.4375, 0.5, 0.375, 0.5, 0.4375, 0.8754, 0.4375, 1.0, 0.375, 1.0, 0.4375, 0.6485, 0.4375, 0.75, 0.375, 0.75, 0.4375, 0.5, 0.4375, 0.5, 0.375, 0.5, 0.375, 0.25, 0.375, 0.25, 0.4375, 0.25, 0.5625, 0.25, 0.5625, 0.25, 0.625, 0.25, 0.625, 0.25, 0.5625, 0.25, 0.5625, 0.25, 0.375, 0.25, 0.375, 0.25, 0.4375, 0.25, 0.5625, 0.25, 0.5625, 0.25, 0.5625, 0.25, 0.125, 0.5, 0.125, 0.5, 0.125, 0.5, 0.625, 0.25, 0.625, 0.25, 0.5625, 0.25, 0.875, 0.5, 0.875, 0.5, 0.875, 0.5, 0.4375, 1.0, 0.4375, 1.0, 0.375, 1.0, 0.4375, 1.0, 0.375, 1.0, 0.375, 1.0, 0.125, 0.75, 0.125, 0.75, 0.125, 0.75, 0.5625, 1.0, 0.5625, 1.0, 0.625, 1.0, 0.875, 0.75, 0.875, 0.75, 0.875, 0.75, 0.5625, 1.0, 0.625, 1.0, 0.625, 1.0, 0.375, 0.5743, 0.4375, 0.5743, 0.4375, 0.6485, 0.375, 0.0, 0.4375, 0.0, 0.4375, 0.1015, 0.5, 0.5743, 0.5625, 0.5743, 0.5625, 0.6485, 0.5625, 0.0, 0.5625, 0.1015, 0.5, 0.1015, 0.125, 0.6485, 0.125, 0.6485, 0.125, 0.5, 0.4375, 0.0, 0.5, 0.0, 0.5, 0.1015, 0.625, 0.0, 0.625, 0.1015, 0.5625, 0.1015, 0.875, 0.75, 0.875, 0.6485, 0.875, 0.6485, 0.125, 0.6485, 0.125, 0.6462, 0.125, 0.5, 0.125, 0.6485, 0.125, 0.6485, 0.125, 0.5, 0.875, 0.75, 0.875, 0.6485, 0.875, 0.6485, 0.125, 0.6485, 0.125, 0.6485, 0.125, 0.5, 0.125, 0.5, 0.125, 0.6485, 0.125, 0.6485, 0.875, 0.6485, 0.875, 0.6485, 0.875, 0.75, 0.125, 0.5743, 0.125, 0.6485, 0.125, 0.6485, 0.5, 0.5743, 0.5, 0.6485, 0.4375, 0.6485, 0.625, 0.5743, 0.625, 0.6485, 0.625, 0.6485, 0.375, 0.75, 0.375, 0.6485, 0.375, 0.6485, 0.625, 0.5743, 0.625, 0.6485, 0.5625, 0.6485, 0.7504, 0.5743, 0.875, 0.5743, 0.875, 0.6485, 0.2496, 0.5743, 0.375, 0.5743, 0.375, 0.6485, 0.5625, 1.0, 0.5625, 1.0, 0.5, 1.0, 0.5, 1.0, 0.4375, 1.0, 0.4375, 1.0, 0.2496, 0.5, 0.375, 0.5, 0.375, 0.5743, 0.7504, 0.5, 0.875, 0.5, 0.875, 0.5743, 0.625, 0.5, 0.625, 0.5743, 0.625, 0.5743, 0.4375, 0.5, 0.5, 0.5, 0.5, 0.5743, 0.125, 0.5, 0.125, 0.5743, 0.125, 0.5743, 0.5625, 0.5, 0.5625, 0.5743, 0.5, 0.5743, 0.875, 0.5743, 0.875, 0.5743, 0.875, 0.6485, 0.375, 0.5743, 0.375, 0.5743, 0.375, 0.6485, 0.5625, 0.75, 0.5625, 0.75, 0.5625, 0.75, 0.5625, 0.75, 0.5625, 0.75, 0.5625, 0.75, 0.4375, 0.75, 0.4375, 0.75, 0.4375, 0.75, 0.4375, 0.75, 0.4375, 0.75, 0.4375, 0.75, 0.4375, 1.0, 0.4375, 1.0, 0.4375, 1.0, 0.4375, 1.0, 0.4375, 1.0, 0.4375, 1.0, 0.5625, 1.0, 0.5625, 1.0, 0.5625, 1.0, 0.5625, 1.0, 0.5625, 1.0, 0.5625, 1.0, 0.5, 1.0, 0.4375, 1.0, 0.4375, 1.0, 0.5625, 1.0, 0.5, 1.0, 0.5, 1.0, 0.375, 0.25, 0.4375, 0.25, 0.4375, 0.3746, 0.5625, 0.25, 0.5625, 0.3746, 0.5, 0.3746, 0.5, 0.75, 0.5625, 0.75, 0.5625, 0.8754, 0.4375, 0.25, 0.5, 0.25, 0.5, 0.3746, 0.5, 0.75, 0.5, 0.8754, 0.4375, 0.8754, 0.625, 0.6485, 0.7504, 0.6485, 0.7504, 0.75, 0.2496, 0.6485, 0.2496, 0.75, 0.125, 0.75, 0.5625, 0.75, 0.625, 0.75, 0.625, 0.8754, 0.625, 0.25, 0.625, 0.3746, 0.5625, 0.3746, 0.5, 0.5, 0.5, 0.5, 0.5625, 0.5, 0.5625, 0.5, 0.5625, 0.5, 0.5625, 0.5, 0.5, 0.5, 0.5625, 0.5, 0.5625, 0.5, 0.5625, 0.5, 0.5625, 0.5, 0.5625, 0.5, 0.5, 0.5, 0.4375, 0.5, 0.4375, 0.5, 0.4375, 0.5, 0.5, 0.5, 0.5, 0.5, 0.5, 0.5, 0.4375, 0.5, 0.4375, 0.5, 0.5, 0.5, 0.5625, 0.5, 0.5625, 0.5, 0.4375, 0.5, 0.4375, 0.5, 0.4375, 0.5, 0.4375, 0.5, 0.5, 0.5, 0.5, 0.5, 0.5, 0.5, 0.5625, 0.5, 0.5625, 0.5, 0.5, 0.5, 0.4375, 0.5, 0.4375, 0.5, 0.4375, 0.5, 0.5, 0.5, 0.5, 0.5, 0.5625, 0.5, 0.5625, 0.5, 0.5, 0.5, 0.5625, 0.5, 0.5625, 0.5, 0.5625, 0.5, 0.5, 0.5, 0.5, 0.5, 0.5625, 0.5, 0.4375, 0.5, 0.4375, 0.5, 0.4375, 0.5, 0.5, 0.5, 0.5, 0.5, 0.4375, 0.5])
me_obj2.materials.append(mat_mat1)
me_obj2.use_remesh_fix_poles = True
me_obj2.use_remesh_preserve_attributes = False
me_obj2.use_mirror_vertex_groups = False
me_obj2.update()
me_obj2.normals_split_custom_set([tuple(v) for v in zip(*[iter([-0.7134, -0.1372, -0.6872, -0.6943, -0.1217, 0.7093, -0.636, -0.3192, -0.7026, 0.2633, 0.963, -0.05672, 0.8365, 0.5273, -0.1493, 0.7845, 0.6197, -0.02348, -0.6914, 0.1083, -0.7143, -0.8539, -0.299, 0.426, -0.7861, -0.6123, 0.08391, 0.1709, -0.9824, -0.07474, 0.8406, -0.4985, -0.2118, -0.1145, -0.9416, -0.3166, -0.9956, -0.08977, -0.02588, -0.6714, -0.7376, -0.07202, -0.9935, -0.1139, 0.007745, 0.9935, -0.1132, 0.007916, 0.8406, -0.4985, -0.2118, 0.6696, -0.7394, -0.07092, 0.08007, 0.1682, -0.9825, 0.6905, 0.1122, -0.7146, -0.502, -0.08306, -0.8609, -0.8492, 0.506, -0.1509, -0.7418, 0.25, -0.6223, -0.9925, 0.1043, -0.06441, 0.7865, -0.6119, 0.08339, 0.7882, 0.1184, -0.604, 0.9957, -0.08937, -0.02597, 0.7845, 0.6197, -0.02348, 0.5831, 0.4956, -0.6438, 0.5258, 0.3203, -0.788, -0.001029, 0.139, -0.9903, 0.8247, 0.04881, -0.5634, 0.5258, 0.3203, -0.788, 4.708e-06, 0.09833, -0.9952, 0.5018, -0.09455, -0.8598, -0.08009, 0.1682, -0.9825, -6.785e-07, -0.9977, -0.06772, 0.1141, -0.9433, -0.3118, -0.1732, -0.982, -0.07535, -0.1138, -0.9843, 0.135, -0.8539, -0.299, 0.426, 0.8538, -0.2484, 0.4575, -0.2747, 0.9603, -0.04831, 0.08535, 0.6976, 0.7114, -0.7812, 0.624, 0.01786, -0.996, -0.08542, 0.02605, -0.7568, -0.4203, 0.5005, -0.9804, -0.1248, 0.1523, -0.502, -0.08306, -0.8609, 0.597, -0.06174, -0.7999, -0.5879, -0.07377, -0.8056, 0.6905, 0.1122, -0.7146, 0.8552, -0.2922, 0.4281, 0.597, -0.06174, -0.7999, 0.7307, -0.2578, -0.6321, -0.5959, -0.6491, -0.4728, -0.9043, -0.1264, -0.4077, -0.845, 0.3888, 0.3671, 0.6217, 0.6185, 0.4806, 0.8447, 0.3924, 0.364, -0.8539, -0.299, 0.426, -0.7292, -0.2618, -0.6323, -0.845, 0.3888, 0.3671, 0.8538, -0.2484, 0.4575, -0.845, 0.3888, 0.3671, 0.8447, 0.3924, 0.364, -0.5879, -0.07377, -0.8056, 0.7307, -0.2578, -0.6321, 0.0, -0.4671, -0.8842, 0.8552, -0.2922, 0.4281, 0.7307, -0.2578, -0.6321, 0.597, -0.06174, -0.7999, -0.5567, -0.4375, 0.7062, -0.6217, 0.6185, 0.4806, -0.845, 0.3888, 0.3671, -0.9914, 0.1312, -0.002269, -0.996, -0.08542, 0.02605, -0.9931, 0.1169, 0.006088, 0.9053, -0.1169, -0.4083, -0.5959, -0.6491, -0.4728, -0.7292, -0.2618, -0.6323, -0.5567, -0.4375, 0.7062, 0.5959, -0.6491, -0.4728, 0.5567, -0.4375, 0.7062, -0.6217, 0.6185, 0.4806, 0.5567, -0.4375, 0.7062, 0.6217, 0.6185, 0.4806, 0.5959, -0.6491, -0.4728, 0.8449, 0.3906, 0.3655, 0.5567, -0.4375, 0.7062, 0.9914, 0.1312, -0.002269, 0.9957, -0.08937, -0.02597, 0.9925, 0.1043, -0.06441, 0.9909, -0.06235, 0.119, 0.9804, -0.1248, 0.1523, 0.9914, 0.1203, -0.05055, 0.1458, -0.8189, 0.5551, -6.554e-06, -0.6835, 0.7299, -0.27, -0.644, 0.7158, -0.2539, 0.9355, -0.2457, -0.8155, 0.4801, -0.3233, -0.3203, 0.7354, -0.5972, -3.61e-08, 0.9551, -0.2963, 0.3203, 0.7354, -0.5972, 0.2569, 0.9329, -0.2526, 0.7475, 0.6532, -0.1213, 0.9914, 0.1203, -0.05055, 0.9931, 0.1169, 0.006092, 0.1559, 0.9621, 0.2237, 0.4058, 0.8259, -0.3914, 0.3836, 0.6652, 0.6406, 2.454e-08, 0.8532, -0.5216, -0.1563, 0.9621, 0.2233, 0.1054, 0.8263, -0.5533, 0.757, -0.4186, 0.5017, 0.9804, -0.1248, 0.1523, 0.7133, -0.4251, 0.5573, -4.461e-08, 0.7584, -0.6518, 0.1054, 0.8263, -0.5533, 0.3203, 0.7354, -0.5972, -0.3203, 0.7354, -0.5972, -0.7221, 0.4441, -0.5305, -0.1054, 0.8263, -0.5533, 0.757, -0.4186, 0.5017, 0.27, -0.644, 0.7158, -0.1474, -0.8128, 0.5636, -0.4742, 0.5532, 0.6849, 0.6014, 0.5225, 0.6044, 0.8595, 0.3429, 0.3791, 0.5739, -0.5653, -0.5925, 0.7375, -0.1248, -0.6637, 0.8503, 0.3716, 0.3727, 0.703, -0.03844, 0.7102, -0.4742, 0.5532, 0.6849, 0.8595, 0.3429, 0.3791, 0.7375, -0.1248, -0.6637, -0.6021, -0.2573, -0.7558, 0.6368, -0.3162, -0.7032, 0.6368, -0.3162, -0.7032, 0.8503, 0.3716, 0.3727, 0.7375, -0.1248, -0.6637, -0.6021, -0.2573, -0.7558, -0.7548, -0.06991, -0.6522, -0.8595, 0.3471, 0.3752, 0.5739, -0.5653, -0.5925, -0.5707, -0.5456, 0.6137, -0.5768, -0.5745, -0.5808, 0.7375, -0.1248, -0.6637, -0.5768, -0.5745, -0.5808, -0.7548, -0.06991, -0.6522, -0.6145, 0.5163, 0.5965, 0.5707, -0.5456, 0.6137, 0.6014, 0.5225, 0.6044, -0.6145, 0.5163, 0.5965, -0.5527, -0.5784, -0.6, -0.5927, -0.5428, 0.5951, -0.1138, -0.9843, 0.135, -0.6714, -0.7376, -0.07202, -0.7861, -0.6123, 0.08391, 0.1024, -0.8197, 0.5635, 0.6152, -0.7156, 0.3308, 0.1401, -0.9833, 0.1163, 0.1559, 0.9621, 0.2237, -0.5042, 0.5096, 0.6972, -0.1681, 0.8977, 0.4074, 0.7133, -0.4251, 0.5573, 0.1024, -0.8197, 0.5635, 0.27, -0.644, 0.7158, -0.1025, -0.8196, 0.5637, -0.7133, -0.4251, 0.5572, -0.27, -0.644, 0.7158, 0.7221, 0.4441, -0.5305, 0.951, -0.1292, 0.2808, 0.9909, -0.06235, 0.119, -0.9909, -0.06235, 0.119, -0.7133, -0.4251, 0.5572, -0.6028, -0.6105, 0.5138, 0.729, 0.06865, 0.6811, 0.7953, -0.3396, 0.5023, 0.8556, -0.08264, 0.511, 0.8556, -0.08264, 0.511, 0.5211, 0.3898, 0.7592, 0.729, 0.06865, 0.6811, -1.891e-08, -0.8232, 0.5677, -0.1399, -0.9833, 0.1165, -0.1025, -0.8196, 0.5637, 0.951, -0.1292, 0.2808, 0.5073, 0.5031, 0.6997, 0.8556, -0.08264, 0.511, -0.6028, -0.6105, 0.5138, -0.8599, -0.07553, 0.5049, -0.9593, -0.1233, 0.2542, -0.0001211, 1.0, 0.007783, 0.1686, 0.898, 0.4064, -0.1563, 0.9621, 0.2233, -0.05735, -0.9702, 0.2354, -0.0002402, -0.8042, 0.5944, -0.4292, -0.719, 0.5466, 0.000168, 0.9376, 0.3476, 0.2569, 0.6366, 0.7271, 0.1686, 0.898, 0.4064, -0.1681, 0.8977, 0.4074, -0.5108, 0.3961, 0.763, -0.2571, 0.6368, 0.7269, 0.1401, -0.9833, 0.1163, 0.3471, -0.8957, 0.278, 0.0579, -0.9699, 0.2364, 0.0, -0.9973, 0.07372, -0.05735, -0.9702, 0.2354, -0.1399, -0.9833, 0.1165, 0.2045, 0.3863, 0.8994, 0.0003071, 0.3173, 0.9483, 0.2521, 0.3381, 0.9067, -0.6615, 0.1093, 0.7419, -0.641, 0.1673, 0.7491, -0.6875, -0.4209, 0.5918, 0.729, 0.06865, 0.6811, 0.3917, 0.2959, 0.8712, 0.6301, 0.1638, 0.7591, 0.6803, -0.4154, 0.6039, 0.3471, -0.8957, 0.278, 0.7953, -0.3396, 0.5023, 0.0002775, 0.6767, 0.7363, 0.2045, 0.3863, 0.8994, 0.2569, 0.6366, 0.7271, -0.2571, 0.6368, 0.7269, -0.3918, 0.2983, 0.8703, -0.2055, 0.3868, 0.899, 0.6795, 0.1047, 0.7262, 0.3767, 0.04364, 0.9253, 0.3427, -0.3788, 0.8597, -0.3918, 0.2983, 0.8703, -0.253, 0.3397, 0.9059, -0.2055, 0.3868, 0.899, 0.6795, 0.1047, 0.7262, 0.6301, 0.1638, 0.7591, 0.4123, 0.2922, 0.8629, 0.3427, -0.3788, 0.8597, 0.1562, 0.1354, 0.9784, 0.1159, -0.3508, 0.9292, -0.1159, -0.3508, 0.9292, -0.0002997, 0.09727, 0.9953, -0.1563, 0.1362, 0.9783, -0.6875, -0.4209, 0.5918, -0.342, -0.3784, 0.8601, -0.6615, 0.1093, 0.7419, 0.2521, 0.3381, 0.9067, -0.0002997, 0.09727, 0.9953, 0.1562, 0.1354, 0.9784, -0.253, 0.3397, 0.9059, -0.3771, 0.04509, 0.9251, -0.1563, 0.1362, 0.9783, 0.2521, 0.3381, 0.9067, 0.3767, 0.04364, 0.9253, 0.4123, 0.2922, 0.8629, 0.1159, -0.3508, 0.9292, -0.0002997, 0.09727, 0.9953, -7.708e-09, -0.3732, 0.9278, 0.2569, 0.6366, 0.7271, 0.3917, 0.2959, 0.8712, 0.5211, 0.3898, 0.7592, 0.3917, 0.2959, 0.8712, 0.2521, 0.3381, 0.9067, 0.4123, 0.2922, 0.8629, 0.0, -0.9973, 0.07372, 0.0579, -0.9699, 0.2364, 0.0, -0.9747, 0.2234, 0.1686, 0.898, 0.4064, 0.5211, 0.3898, 0.7592, 0.5073, 0.5031, 0.6997, 0.0579, -0.9699, 0.2364, -0.0002402, -0.8042, 0.5944, 0.0, -0.9747, 0.2234, -0.1563, 0.9621, 0.2233, 0.5073, 0.5031, 0.6997, 0.8945, 0.07313, 0.4411, 0.7133, -0.4251, 0.5573, 0.9909, -0.06235, 0.119, 0.6033, -0.6069, 0.5174, -1.891e-08, -0.8232, 0.5677, 0.1401, -0.9833, 0.1163, 0.0, -0.9973, 0.07372, 0.8503, 0.3716, 0.3727, -0.6014, 0.5225, 0.6044, 0.6555, 0.5169, 0.5506, -0.6014, 0.5225, 0.6044, 0.6081, -0.5358, 0.5858, 0.6555, 0.5169, 0.5506, -0.7474, -0.0655, 0.6612, 0.8503, 0.3716, 0.3727, 0.6958, -0.1164, 0.7088, -0.1474, -0.8128, 0.5636, -6.554e-06, -0.6835, 0.7299, 8.546e-06, -0.9636, 0.2672, 0.3203, 0.7354, -0.5972, 0.7221, 0.4441, -0.5305, 0.8155, 0.4801, -0.3233, -0.8942, 0.07227, 0.4419, 0.3836, 0.6652, 0.6406, -0.5356, 0.624, 0.569, 0.2569, 0.9329, -0.2526, 0.8155, 0.4801, -0.3233, 0.7475, 0.6532, -0.1213, -0.5567, -0.4375, 0.7062, 0.5959, -0.6491, -0.4728, 0.5567, -0.4375, 0.7062, -0.845, 0.3886, 0.3673, 0.6217, 0.6185, 0.4806, 0.8449, 0.3906, 0.3655, -0.6217, 0.6185, 0.4806, 0.5567, -0.4375, 0.7062, 0.6217, 0.6185, 0.4806, 0.1132, -0.9844, 0.1349, 0.8552, -0.2922, 0.4281, 0.7865, -0.6119, 0.08339, -0.8568, -0.248, 0.4521, 0.8449, 0.3906, 0.3655, 0.8552, -0.2922, 0.4281, -0.7812, 0.624, 0.01786, -0.8211, 0.04585, -0.5689, -0.5076, 0.3167, -0.8013, 4.708e-06, 0.09833, -0.9952, -0.502, -0.08306, -0.8609, -1.401e-05, -0.7423, -0.6701, -6.785e-07, -0.9977, -0.06772, -0.1145, -0.9416, -0.3166, -2.364e-06, -0.9993, -0.03683, 0.2633, 0.963, -0.05672, 0.08535, 0.6976, 0.7114, 0.02505, 0.9992, -0.03073, -0.253, 0.3397, 0.9059, -0.0002997, 0.09727, 0.9953, 0.0003071, 0.3173, 0.9483, -0.342, -0.3784, 0.8601, -0.1563, 0.1362, 0.9783, -0.3771, 0.04509, 0.9251, -0.2055, 0.3868, 0.899, 0.0003071, 0.3173, 0.9483, -0.0004041, 0.4365, 0.8997, 0.0002775, 0.6767, 0.7363, -0.2055, 0.3868, 0.899, -0.0004041, 0.4365, 0.8997, -0.1399, -0.9833, 0.1165, -0.3448, -0.8985, 0.2716, -0.6012, -0.7261, 0.3337, 0.000168, 0.9376, 0.3476, -0.2571, 0.6368, 0.7269, 0.0002775, 0.6767, 0.7363, -0.6875, -0.4209, 0.5918, -0.3448, -0.8985, 0.2716, -0.4292, -0.719, 0.5466, -0.1025, -0.8196, 0.5637, -0.6012, -0.7261, 0.3337, -0.6028, -0.6105, 0.5138, -0.9593, -0.1233, 0.2542, -0.9909, -0.06235, 0.119, -0.6028, -0.6105, 0.5138, -0.0001211, 1.0, 0.007783, -0.1681, 0.8977, 0.4074, 0.000168, 0.9376, 0.3476, -0.5527, -0.5784, -0.6, 0.5707, -0.5456, 0.6137, -0.5927, -0.5428, 0.5951, -0.7134, -0.1372, -0.6872, 0.6598, -0.2373, -0.713, 0.7511, -0.08298, -0.655, 0.7511, -0.08298, -0.655, -0.5527, -0.5784, -0.6, -0.7134, -0.1372, -0.6872, -4.461e-08, 0.7584, -0.6518, -0.1054, 0.8263, -0.5533, 2.454e-08, 0.8532, -0.5216, 2.454e-08, 0.8532, -0.5216, 0.1559, 0.9621, 0.2237, -0.0001211, 1.0, 0.007783, -3.61e-08, 0.9551, -0.2963, -0.3203, 0.7354, -0.5972, -4.461e-08, 0.7584, -0.6518, -0.7568, -0.4203, 0.5005, -0.27, -0.644, 0.7158, -0.7133, -0.4251, 0.5572, 0.7154, 0.6966, -0.05438, 0.9925, 0.1043, -0.06441, 0.8365, 0.5273, -0.1493, -0.7459, 0.6641, -0.05083, -0.9931, 0.1169, 0.006088, -0.75, 0.6513, -0.1154, 0.5018, -0.09455, -0.8598, -0.5959, -0.06497, -0.8004, -0.6914, 0.1083, -0.7143, 0.5819, -0.07647, -0.8097, -0.7292, -0.2618, -0.6323, -0.5959, -0.06497, -0.8004, -0.2747, 0.9603, -0.04831, -0.8492, 0.506, -0.1509, -0.7459, 0.6641, -0.05083, -0.1732, -0.982, -0.07535, -0.8398, -0.5002, -0.2112, -0.6714, -0.7376, -0.07202, -0.08009, 0.1682, -0.9825, -0.6914, 0.1083, -0.7143, -0.7882, 0.1183, -0.6039, -0.7812, 0.624, 0.01786, -0.5857, 0.4833, -0.6507, -0.8492, 0.506, -0.1509, -0.6277, 0.6653, -0.4042, 0.3836, 0.6652, 0.6406, 0.4058, 0.8259, -0.3914, -0.4057, 0.8259, -0.3914, 0.5357, 0.6239, 0.569, 0.6278, 0.6651, -0.4042, 0.7221, 0.4441, -0.5305, -0.4057, 0.8259, -0.3914, 0.6278, 0.6651, -0.4042, -0.7221, 0.4441, -0.5305, 0.4058, 0.8259, -0.3914, -0.1054, 0.8263, -0.5533, -0.1563, 0.9621, 0.2233, -0.4057, 0.8259, -0.3914, 0.1054, 0.8263, -0.5533, -0.8942, 0.07227, 0.4419, -0.6277, 0.6653, -0.4042, -0.7221, 0.4441, -0.5305, 0.8945, 0.07313, 0.4411, -0.3836, 0.6653, 0.6405, -0.1563, 0.9621, 0.2233, 0.8945, 0.07313, 0.4411, 0.6278, 0.6651, -0.4042, 0.5357, 0.6239, 0.569, 0.1141, -0.9433, -0.3118, -0.636, -0.3192, -0.7026, -0.8398, -0.5002, -0.2112, 0.1458, -0.8189, 0.5551, -0.6943, -0.1217, 0.7093, 0.703, -0.03844, 0.7102, -0.7568, -0.4203, 0.5005, -0.636, -0.3192, -0.7026, -0.6943, -0.1217, 0.7093, -0.1474, -0.8128, 0.5636, 0.6958, -0.1164, 0.7088, 0.757, -0.4186, 0.5017, 0.757, -0.4186, 0.5017, 0.6368, -0.3162, -0.7032, 0.8406, -0.4985, -0.2118, -0.1145, -0.9416, -0.3166, 0.6368, -0.3162, -0.7032, -0.6021, -0.2573, -0.7558, -0.7418, 0.25, -0.6223, -0.08009, 0.1682, -0.9825, -0.7882, 0.1183, -0.6039, -0.2064, -0.578, 0.7895, -0.1159, -0.3508, 0.9292, -0.342, -0.3784, 0.8601, -4.132e-05, 0.146, -0.9893, 0.08007, 0.1682, -0.9825, 4.708e-06, 0.09833, -0.9952, 0.08302, -0.5747, 0.8141, -7.708e-09, -0.3732, 0.9278, -6.383e-08, -0.5563, 0.831, -0.6615, 0.1093, 0.7419, -0.3771, 0.04509, 0.9251, -0.3926, 0.3033, 0.8682, -0.08302, -0.5747, 0.8141, -7.708e-09, -0.3732, 0.9278, -0.1159, -0.3508, 0.9292, 0.207, -0.578, 0.7894, 0.1159, -0.3508, 0.9292, 0.08302, -0.5747, 0.8141, 0.6803, -0.4154, 0.6039, 0.3427, -0.3788, 0.8597, 0.207, -0.578, 0.7894, -0.7265, 0.07267, 0.6833, -0.3918, 0.2983, 0.8703, -0.5108, 0.3961, 0.763, -0.641, 0.1673, 0.7491, -0.7265, 0.07267, 0.6833, -0.6875, -0.4209, 0.5918, 0.3917, 0.2959, 0.8712, 0.4123, 0.2922, 0.8629, 0.6301, 0.1638, 0.7591, -0.9593, -0.1233, 0.2542, -0.5042, 0.5096, 0.6972, -0.8942, 0.07227, 0.4419, 0.6033, -0.6069, 0.5174, 0.8556, -0.08264, 0.511, 0.6152, -0.7156, 0.3308, 0.6152, -0.7156, 0.3308, 0.7953, -0.3396, 0.5023, 0.3471, -0.8957, 0.278, -0.8599, -0.07553, 0.5049, -0.5108, 0.3961, 0.763, -0.5042, 0.5096, 0.6972, -0.7221, 0.4441, -0.5305, -0.9593, -0.1233, 0.2542, -0.8942, 0.07227, 0.4419, 0.9909, -0.06235, 0.119, 0.951, -0.1292, 0.2808, 0.6033, -0.6069, 0.5174, 0.7221, 0.4441, -0.5305, 0.9909, -0.06235, 0.119, 0.8155, 0.4801, -0.3233, 0.996, -0.08535, 0.026, 0.757, -0.4186, 0.5017, 0.8406, -0.4985, -0.2118, 0.9909, -0.06235, 0.119, 0.7133, -0.4251, 0.5573, 0.9804, -0.1248, 0.1523, -0.9931, 0.1169, 0.006088, -0.9804, -0.1248, 0.1523, -0.9914, 0.1203, -0.05055, -4.132e-05, 0.146, -0.9893, -0.08009, 0.1682, -0.9825, -0.2823, 0.1551, -0.9467, 0.9925, 0.1043, -0.06441, 0.7882, 0.1184, -0.604, 0.7418, 0.25, -0.6223, -0.7861, -0.6123, 0.08391, -0.7882, 0.1183, -0.6039, -0.6914, 0.1083, -0.7143, 0.7418, 0.25, -0.6223, 0.08007, 0.1682, -0.9825, 0.2823, 0.1549, -0.9467, 0.9914, 0.1312, -0.002269, 0.996, -0.08535, 0.026, 0.9935, -0.1132, 0.007916, -0.9914, 0.1312, -0.002269, -0.9956, -0.08977, -0.02588, -0.9935, -0.1139, 0.007745, 0.27, -0.644, 0.7158, -1.891e-08, -0.8232, 0.5677, -6.554e-06, -0.6835, 0.7299, -1.891e-08, -0.8232, 0.5677, -0.27, -0.644, 0.7158, -6.554e-06, -0.6835, 0.7299, 0.9914, 0.1203, -0.05055, 0.8155, 0.4801, -0.3233, 0.9909, -0.06235, 0.119, -0.8155, 0.4801, -0.3233, -0.9909, -0.06235, 0.119, -0.7221, 0.4441, -0.5305, -0.7459, 0.6641, -0.05083, -0.9925, 0.1043, -0.06441, -0.9914, 0.1312, -0.002269, 0.7154, 0.6966, -0.05438, 0.9931, 0.1169, 0.006092, 0.9914, 0.1312, -0.002269, -0.7418, 0.25, -0.6223, -0.5857, 0.4833, -0.6507, -0.2823, 0.1551, -0.9467, 0.8365, 0.5273, -0.1493, 0.7418, 0.25, -0.6223, 0.5831, 0.4956, -0.6438, -0.5076, 0.3167, -0.8013, -4.132e-05, 0.146, -0.9893, -0.2823, 0.1551, -0.9467, -0.75, 0.6513, -0.1154, -0.9914, 0.1203, -0.05055, -0.8155, 0.4801, -0.3233, 0.5258, 0.3203, -0.788, -4.132e-05, 0.146, -0.9893, -0.001029, 0.139, -0.9903, 0.7418, 0.25, -0.6223, 0.2823, 0.1549, -0.9467, 0.5831, 0.4956, -0.6438, 0.9931, 0.1169, 0.006092, 0.9804, -0.1248, 0.1523, 0.996, -0.08535, 0.026, -0.9925, 0.1043, -0.06441, -0.7882, 0.1183, -0.6039, -0.9956, -0.08977, -0.02588, -0.9804, -0.1248, 0.1523, -0.9909, -0.06235, 0.119, -0.9914, 0.1203, -0.05055, -0.9909, -0.06235, 0.119, -0.8155, 0.4801, -0.3233, -0.9914, 0.1203, -0.05055, -0.9909, -0.06235, 0.119, -0.9804, -0.1248, 0.1523, -0.7133, -0.4251, 0.5572, -0.9804, -0.1248, 0.1523, -0.7568, -0.4203, 0.5005, -0.7133, -0.4251, 0.5572, -0.3918, 0.2983, 0.8703, -0.641, 0.1673, 0.7491, -0.3926, 0.3033, 0.8682, -0.6615, 0.1093, 0.7419, -0.3926, 0.3033, 0.8682, -0.641, 0.1673, 0.7491, 0.6803, -0.4154, 0.6039, 0.729, 0.06865, 0.6811, 0.6301, 0.1638, 0.7591, 0.729, 0.06865, 0.6811, 0.6803, -0.4154, 0.6039, 0.7953, -0.3396, 0.5023, 0.8556, -0.08264, 0.511, 0.7953, -0.3396, 0.5023, 0.6152, -0.7156, 0.3308, -0.7265, 0.07267, 0.6833, -0.8599, -0.07553, 0.5049, -0.7919, -0.3492, 0.5009, -0.3448, -0.8985, 0.2716, -0.7919, -0.3492, 0.5009, -0.6012, -0.7261, 0.3337, -0.6012, -0.7261, 0.3337, -0.7919, -0.3492, 0.5009, -0.8599, -0.07553, 0.5049, -0.6875, -0.4209, 0.5918, -0.7265, 0.07267, 0.6833, -0.7919, -0.3492, 0.5009, -0.7919, -0.3492, 0.5009, -0.3448, -0.8985, 0.2716, -0.6875, -0.4209, 0.5918, 0.3471, -0.8957, 0.278, 0.4241, -0.7135, 0.5578, 0.0579, -0.9699, 0.2364, 0.3471, -0.8957, 0.278, 0.6803, -0.4154, 0.6039, 0.4241, -0.7135, 0.5578, -0.4292, -0.719, 0.5466, -0.3448, -0.8985, 0.2716, -0.05735, -0.9702, 0.2354, 0.6803, -0.4154, 0.6039, 0.6301, 0.1638, 0.7591, 0.6795, 0.1047, 0.7262, 0.6803, -0.4154, 0.6039, 0.207, -0.578, 0.7894, 0.4241, -0.7135, 0.5578, -0.0002402, -0.8042, 0.5944, 0.207, -0.578, 0.7894, 0.08302, -0.5747, 0.8141, 0.08302, -0.5747, 0.8141, -6.383e-08, -0.5563, 0.831, -0.0002402, -0.8042, 0.5944, -6.383e-08, -0.5563, 0.831, -0.08302, -0.5747, 0.8141, -0.0002402, -0.8042, 0.5944, -0.0002402, -0.8042, 0.5944, 0.4241, -0.7135, 0.5578, 0.207, -0.578, 0.7894, -0.08302, -0.5747, 0.8141, -0.2064, -0.578, 0.7895, -0.0002402, -0.8042, 0.5944, -0.0002402, -0.8042, 0.5944, -0.2064, -0.578, 0.7895, -0.4292, -0.719, 0.5466, -0.6875, -0.4209, 0.5918, -0.4292, -0.719, 0.5466, -0.2064, -0.578, 0.7895, -0.5567, -0.4375, 0.7062, -0.6217, 0.6185, 0.4806, -0.845, 0.3886, 0.3673, -0.5879, -0.07377, -0.8056, -0.9043, -0.1264, -0.4077, -0.845, 0.3886, 0.3673, -0.845, 0.3886, 0.3673, -0.8568, -0.248, 0.4521, -0.5879, -0.07377, -0.8056, -0.5879, -0.07377, -0.8056, -0.8568, -0.248, 0.4521, -0.502, -0.08306, -0.8609, -0.8568, -0.248, 0.4521, 0.1132, -0.9844, 0.1349, -0.502, -0.08306, -0.8609, 0.5567, -0.4375, 0.7062, 0.8447, 0.3924, 0.364, 0.6217, 0.6185, 0.4806, 0.5819, -0.07647, -0.8097, 0.8447, 0.3924, 0.364, 0.9053, -0.1169, -0.4083, 0.8447, 0.3924, 0.364, 0.5819, -0.07647, -0.8097, 0.8538, -0.2484, 0.4575, 0.5819, -0.07647, -0.8097, 0.5018, -0.09455, -0.8598, 0.8538, -0.2484, 0.4575, 0.8538, -0.2484, 0.4575, 0.5018, -0.09455, -0.8598, -0.1138, -0.9843, 0.135, -0.502, -0.08306, -0.8609, 0.1132, -0.9844, 0.1349, -1.401e-05, -0.7423, -0.6701, 0.5018, -0.09455, -0.8598, -1.401e-05, -0.7423, -0.6701, -0.1138, -0.9843, 0.135, -0.1138, -0.9843, 0.135, -1.401e-05, -0.7423, -0.6701, 2.73e-07, -0.9992, 0.04072, 0.1132, -0.9844, 0.1349, 2.73e-07, -0.9992, 0.04072, -1.401e-05, -0.7423, -0.6701, 0.7511, -0.08298, -0.655, 0.6598, -0.2373, -0.713, 0.8595, 0.3429, 0.3791, 0.5767, -0.5745, -0.5808, 0.7511, -0.08298, -0.655, 0.8595, 0.3429, 0.3791, 0.8595, 0.3429, 0.3791, 0.6598, -0.2373, -0.713, 0.703, -0.03844, 0.7102, 0.1458, -0.8189, 0.5551, 0.6598, -0.2373, -0.713, 0.1141, -0.9433, -0.3118, 0.1458, -0.8189, 0.5551, 0.703, -0.03844, 0.7102, 0.6598, -0.2373, -0.713, -0.5707, -0.5456, 0.6137, -0.6014, 0.5225, 0.6044, -0.8595, 0.3471, 0.3752, -0.6021, -0.2573, -0.7558, -0.8595, 0.3471, 0.3752, -0.7474, -0.0655, 0.6612, -0.1145, -0.9416, -0.3166, -0.6021, -0.2573, -0.7558, -0.7474, -0.0655, 0.6612, -0.7474, -0.0655, 0.6612, -0.1474, -0.8128, 0.5636, -0.1145, -0.9416, -0.3166, 8.546e-06, -0.9636, 0.2672, 0.1141, -0.9433, -0.3118, -2.364e-06, -0.9993, -0.03683, -0.1474, -0.8128, 0.5636, -2.364e-06, -0.9993, -0.03683, -0.1145, -0.9416, -0.3166, -0.75, 0.6513, -0.1154, -0.2747, 0.9603, -0.04831, -0.7459, 0.6641, -0.05083, 0.2569, 0.9329, -0.2526, 0.02505, 0.9992, -0.03073, -3.61e-08, 0.9551, -0.2963, 2.73e-07, -0.9992, 0.04072, 0.1709, -0.9824, -0.07474, -6.785e-07, -0.9977, -0.06772, -0.2539, 0.9355, -0.2457, 0.02505, 0.9992, -0.03073, -0.2747, 0.9603, -0.04831, 2.73e-07, -0.9992, 0.04072, -0.1732, -0.982, -0.07535, -0.1138, -0.9843, 0.135, 0.9957, -0.08937, -0.02597, 0.6696, -0.7394, -0.07092, 0.7865, -0.6119, 0.08339, -0.9935, -0.1139, 0.007745, -0.8398, -0.5002, -0.2112, -0.996, -0.08542, 0.02605, 0.1132, -0.9844, 0.1349, 0.6696, -0.7394, -0.07092, 0.1709, -0.9824, -0.07474, 0.7475, 0.6532, -0.1213, 0.2633, 0.963, -0.05672, 0.2569, 0.9329, -0.2526, -0.01582, 0.06432, -0.9978, 0.8248, 0.01357, -0.5652, 0.8247, 0.04881, -0.5634, 0.8115, 0.01707, 0.5841, 0.8248, 0.01357, -0.5652, 0.802, 0.01939, 0.5971, 0.08535, 0.6976, 0.7114, 0.8115, 0.01707, 0.5841, 0.006615, -0.0001264, 1.0, 0.7845, 0.6197, -0.02348, 0.8247, 0.04881, -0.5634, 0.8115, 0.01707, 0.5841, -0.001029, 0.139, -0.9903, -0.8211, 0.04585, -0.5689, -0.01582, 0.06432, -0.9978, -0.7812, 0.624, 0.01786, 0.006615, -0.0001264, 1.0, -0.819, 0.02399, 0.5733, -0.002221, 0.01685, -0.9999, -0.7673, 0.2871, -0.5734, 0.004517, 0.7994, -0.6008, -0.008627, 0.02021, 0.9998, 0.8146, 0.2857, 0.5048, 0.009193, 0.787, 0.6169, -0.819, 0.02399, 0.5733, -0.826, 0.01301, -0.5635, -0.8211, 0.04585, -0.5689, -0.819, 0.02399, 0.5733, -0.008627, 0.02021, 0.9998, -0.8059, 0.01549, 0.5919, 0.006615, -0.0001264, 1.0, 0.802, 0.01939, 0.5971, -0.008627, 0.02021, 0.9998, -0.01582, 0.06432, -0.9978, -0.826, 0.01301, -0.5635, -0.002221, 0.01685, -0.9999, -0.8128, 0.2986, 0.5002, 0.004517, 0.7994, -0.6008, -0.7673, 0.2871, -0.5734, 0.8146, 0.2857, 0.5048, 0.004517, 0.7994, -0.6008, 0.009193, 0.787, 0.6169, 0.8248, 0.01357, -0.5652, 0.8146, 0.2857, 0.5048, 0.802, 0.01939, 0.5971, -0.002221, 0.01685, -0.9999, 0.7692, 0.2937, -0.5675, 0.8248, 0.01357, -0.5652, -0.826, 0.01301, -0.5635, -0.8128, 0.2986, 0.5002, -0.7673, 0.2871, -0.5734, -0.008627, 0.02021, 0.9998, -0.8128, 0.2986, 0.5002, -0.8059, 0.01549, 0.5919, -0.5857, 0.4833, -0.6507, -0.5076, 0.3167, -0.8013, -0.2823, 0.1551, -0.9467, 0.5258, 0.3203, -0.788, 0.5831, 0.4956, -0.6438, 0.2823, 0.1549, -0.9467, -0.7134, -0.1372, -0.6872, -0.4742, 0.5532, 0.6849, -0.6943, -0.1217, 0.7093, 0.2633, 0.963, -0.05672, 0.7154, 0.6966, -0.05438, 0.8365, 0.5273, -0.1493, -0.6914, 0.1083, -0.7143, -0.5959, -0.06497, -0.8004, -0.8539, -0.299, 0.426, 0.1709, -0.9824, -0.07474, 0.6696, -0.7394, -0.07092, 0.8406, -0.4985, -0.2118, -0.9956, -0.08977, -0.02588, -0.7861, -0.6123, 0.08391, -0.6714, -0.7376, -0.07202, 0.9935, -0.1132, 0.007916, 0.996, -0.08535, 0.026, 0.8406, -0.4985, -0.2118, 0.08007, 0.1682, -0.9825, 0.7882, 0.1184, -0.604, 0.6905, 0.1122, -0.7146, -0.8492, 0.506, -0.1509, -0.5857, 0.4833, -0.6507, -0.7418, 0.25, -0.6223, 0.7865, -0.6119, 0.08339, 0.6905, 0.1122, -0.7146, 0.7882, 0.1184, -0.604, 0.7845, 0.6197, -0.02348, 0.8365, 0.5273, -0.1493, 0.5831, 0.4956, -0.6438, -0.001029, 0.139, -0.9903, -0.01582, 0.06432, -0.9978, 0.8247, 0.04881, -0.5634, 4.708e-06, 0.09833, -0.9952, -1.401e-05, -0.7423, -0.6701, 0.5018, -0.09455, -0.8598, -6.785e-07, -0.9977, -0.06772, -2.364e-06, -0.9993, -0.03683, 0.1141, -0.9433, -0.3118, -0.1138, -0.9843, 0.135, -0.7861, -0.6123, 0.08391, -0.8539, -0.299, 0.426, -0.2747, 0.9603, -0.04831, 0.02505, 0.9992, -0.03073, 0.08535, 0.6976, 0.7114, -0.996, -0.08542, 0.02605, -0.8398, -0.5002, -0.2112, -0.7568, -0.4203, 0.5005, -0.502, -0.08306, -0.8609, 0.6905, 0.1122, -0.7146, 0.597, -0.06174, -0.7999, 0.6905, 0.1122, -0.7146, 0.7865, -0.6119, 0.08339, 0.8552, -0.2922, 0.4281, 0.7307, -0.2578, -0.6321, 0.5959, -0.6491, -0.4728, -0.5959, -0.6491, -0.4728, -0.845, 0.3888, 0.3671, -0.6217, 0.6185, 0.4806, 0.6217, 0.6185, 0.4806, -0.8539, -0.299, 0.426, -0.5959, -0.06497, -0.8004, -0.7292, -0.2618, -0.6323, 0.8538, -0.2484, 0.4575, -0.8539, -0.299, 0.426, -0.845, 0.3888, 0.3671, -0.5879, -0.07377, -0.8056, 0.597, -0.06174, -0.7999, 0.7307, -0.2578, -0.6321, 0.8552, -0.2922, 0.4281, 0.8449, 0.3906, 0.3655, 0.7307, -0.2578, -0.6321, -0.845, 0.3888, 0.3671, -0.7292, -0.2618, -0.6323, -0.5959, -0.6491, -0.4728, -0.5959, -0.6491, -0.4728, -0.5567, -0.4375, 0.7062, -0.845, 0.3888, 0.3671, -0.9914, 0.1312, -0.002269, -0.9935, -0.1139, 0.007745, -0.996, -0.08542, 0.02605, 0.9053, -0.1169, -0.4083, 0.5959, -0.6491, -0.4728, -0.5959, -0.6491, -0.4728, -0.5567, -0.4375, 0.7062, -0.5959, -0.6491, -0.4728, 0.5959, -0.6491, -0.4728, -0.6217, 0.6185, 0.4806, -0.5567, -0.4375, 0.7062, 0.5567, -0.4375, 0.7062, 0.7307, -0.2578, -0.6321, 0.8449, 0.3906, 0.3655, 0.5959, -0.6491, -0.4728, 0.8449, 0.3906, 0.3655, 0.6217, 0.6185, 0.4806, 0.5567, -0.4375, 0.7062, 0.9914, 0.1312, -0.002269, 0.9935, -0.1132, 0.007916, 0.9957, -0.08937, -0.02597, 0.1458, -0.8189, 0.5551, 8.546e-06, -0.9636, 0.2672, -6.554e-06, -0.6835, 0.7299, -0.2539, 0.9355, -0.2457, -0.75, 0.6513, -0.1154, -0.8155, 0.4801, -0.3233, -3.61e-08, 0.9551, -0.2963, -4.461e-08, 0.7584, -0.6518, 0.3203, 0.7354, -0.5972, 0.7475, 0.6532, -0.1213, 0.8155, 0.4801, -0.3233, 0.9914, 0.1203, -0.05055, 0.1559, 0.9621, 0.2237, -0.1054, 0.8263, -0.5533, 0.4058, 0.8259, -0.3914, 2.454e-08, 0.8532, -0.5216, -0.0001211, 1.0, 0.007783, -0.1563, 0.9621, 0.2233, -4.461e-08, 0.7584, -0.6518, 2.454e-08, 0.8532, -0.5216, 0.1054, 0.8263, -0.5533, -0.3203, 0.7354, -0.5972, -0.8155, 0.4801, -0.3233, -0.7221, 0.4441, -0.5305, 0.757, -0.4186, 0.5017, 0.7133, -0.4251, 0.5573, 0.27, -0.644, 0.7158, -0.4742, 0.5532, 0.6849, -0.6145, 0.5163, 0.5965, 0.6014, 0.5225, 0.6044, 0.8503, 0.3716, 0.3727, 0.6555, 0.5169, 0.5506, 0.6081, -0.5358, 0.5858, 0.6081, -0.5358, 0.5858, 0.5739, -0.5653, -0.5925, 0.8503, 0.3716, 0.3727, 0.703, -0.03844, 0.7102, -0.6943, -0.1217, 0.7093, -0.4742, 0.5532, 0.6849, 0.7375, -0.1248, -0.6637, -0.7548, -0.06991, -0.6522, -0.6021, -0.2573, -0.7558, 0.6368, -0.3162, -0.7032, 0.6958, -0.1164, 0.7088, 0.8503, 0.3716, 0.3727, 0.5739, -0.5653, -0.5925, 0.6081, -0.5358, 0.5858, -0.5707, -0.5456, 0.6137, 0.7375, -0.1248, -0.6637, 0.5739, -0.5653, -0.5925, -0.5768, -0.5745, -0.5808, -0.6145, 0.5163, 0.5965, -0.5927, -0.5428, 0.5951, 0.5707, -0.5456, 0.6137, -0.6145, 0.5163, 0.5965, -0.7134, -0.1372, -0.6872, -0.5527, -0.5784, -0.6, -0.1138, -0.9843, 0.135, -0.1732, -0.982, -0.07535, -0.6714, -0.7376, -0.07202, 0.1024, -0.8197, 0.5635, 0.6033, -0.6069, 0.5174, 0.6152, -0.7156, 0.3308, 0.1559, 0.9621, 0.2237, -0.8942, 0.07227, 0.4419, -0.5042, 0.5096, 0.6972, 0.7133, -0.4251, 0.5573, 0.6033, -0.6069, 0.5174, 0.1024, -0.8197, 0.5635, -0.1025, -0.8196, 0.5637, -0.6028, -0.6105, 0.5138, -0.7133, -0.4251, 0.5572, 0.7221, 0.4441, -0.5305, 0.8945, 0.07313, 0.4411, 0.951, -0.1292, 0.2808, 0.8556, -0.08264, 0.511, 0.5073, 0.5031, 0.6997, 0.5211, 0.3898, 0.7592, -1.891e-08, -0.8232, 0.5677, 0.0, -0.9973, 0.07372, -0.1399, -0.9833, 0.1165, 0.951, -0.1292, 0.2808, 0.8945, 0.07313, 0.4411, 0.5073, 0.5031, 0.6997, -0.6028, -0.6105, 0.5138, -0.6012, -0.7261, 0.3337, -0.8599, -0.07553, 0.5049, -0.0001211, 1.0, 0.007783, 0.000168, 0.9376, 0.3476, 0.1686, 0.898, 0.4064, -0.05735, -0.9702, 0.2354, 0.0, -0.9747, 0.2234, -0.0002402, -0.8042, 0.5944, 0.000168, 0.9376, 0.3476, 0.0002775, 0.6767, 0.7363, 0.2569, 0.6366, 0.7271, -0.1681, 0.8977, 0.4074, -0.5042, 0.5096, 0.6972, -0.5108, 0.3961, 0.763, 0.1401, -0.9833, 0.1163, 0.6152, -0.7156, 0.3308, 0.3471, -0.8957, 0.278, 0.0, -0.9973, 0.07372, 0.0, -0.9747, 0.2234, -0.05735, -0.9702, 0.2354, 0.2045, 0.3863, 0.8994, -0.0004041, 0.4365, 0.8997, 0.0003071, 0.3173, 0.9483, 0.729, 0.06865, 0.6811, 0.5211, 0.3898, 0.7592, 0.3917, 0.2959, 0.8712, 0.0002775, 0.6767, 0.7363, -0.0004041, 0.4365, 0.8997, 0.2045, 0.3863, 0.8994, -0.2571, 0.6368, 0.7269, -0.5108, 0.3961, 0.763, -0.3918, 0.2983, 0.8703, 0.6795, 0.1047, 0.7262, 0.4123, 0.2922, 0.8629, 0.3767, 0.04364, 0.9253, -0.3918, 0.2983, 0.8703, -0.3926, 0.3033, 0.8682, -0.253, 0.3397, 0.9059, 0.3427, -0.3788, 0.8597, 0.3767, 0.04364, 0.9253, 0.1562, 0.1354, 0.9784, -0.1159, -0.3508, 0.9292, -7.708e-09, -0.3732, 0.9278, -0.0002997, 0.09727, 0.9953, -0.6875, -0.4209, 0.5918, -0.2064, -0.578, 0.7895, -0.342, -0.3784, 0.8601, 0.2521, 0.3381, 0.9067, 0.0003071, 0.3173, 0.9483, -0.0002997, 0.09727, 0.9953, -0.253, 0.3397, 0.9059, -0.3926, 0.3033, 0.8682, -0.3771, 0.04509, 0.9251, 0.2521, 0.3381, 0.9067, 0.1562, 0.1354, 0.9784, 0.3767, 0.04364, 0.9253, 0.1159, -0.3508, 0.9292, 0.1562, 0.1354, 0.9784, -0.0002997, 0.09727, 0.9953, 0.2569, 0.6366, 0.7271, 0.2045, 0.3863, 0.8994, 0.3917, 0.2959, 0.8712, 0.3917, 0.2959, 0.8712, 0.2045, 0.3863, 0.8994, 0.2521, 0.3381, 0.9067, 0.0, -0.9973, 0.07372, 0.1401, -0.9833, 0.1163, 0.0579, -0.9699, 0.2364, 0.1686, 0.898, 0.4064, 0.2569, 0.6366, 0.7271, 0.5211, 0.3898, 0.7592, 0.0579, -0.9699, 0.2364, 0.4241, -0.7135, 0.5578, -0.0002402, -0.8042, 0.5944, -0.1563, 0.9621, 0.2233, 0.1686, 0.898, 0.4064, 0.5073, 0.5031, 0.6997, -1.891e-08, -0.8232, 0.5677, 0.1024, -0.8197, 0.5635, 0.1401, -0.9833, 0.1163, 0.8503, 0.3716, 0.3727, -0.8595, 0.3471, 0.3752, -0.6014, 0.5225, 0.6044, -0.6014, 0.5225, 0.6044, -0.5707, -0.5456, 0.6137, 0.6081, -0.5358, 0.5858, -0.7474, -0.0655, 0.6612, -0.8595, 0.3471, 0.3752, 0.8503, 0.3716, 0.3727, -0.1474, -0.8128, 0.5636, 0.27, -0.644, 0.7158, -6.554e-06, -0.6835, 0.7299, 0.3203, 0.7354, -0.5972, 0.1054, 0.8263, -0.5533, 0.7221, 0.4441, -0.5305, -0.8942, 0.07227, 0.4419, 0.1559, 0.9621, 0.2237, 0.3836, 0.6652, 0.6406, 0.2569, 0.9329, -0.2526, 0.3203, 0.7354, -0.5972, 0.8155, 0.4801, -0.3233, -0.5567, -0.4375, 0.7062, -0.5959, -0.6491, -0.4728, 0.5959, -0.6491, -0.4728, -0.845, 0.3886, 0.3673, -0.6217, 0.6185, 0.4806, 0.6217, 0.6185, 0.4806, -0.6217, 0.6185, 0.4806, -0.5567, -0.4375, 0.7062, 0.5567, -0.4375, 0.7062, 0.1132, -0.9844, 0.1349, -0.8568, -0.248, 0.4521, 0.8552, -0.2922, 0.4281, -0.8568, -0.248, 0.4521, -0.845, 0.3886, 0.3673, 0.8449, 0.3906, 0.3655, -0.7812, 0.624, 0.01786, -0.819, 0.02399, 0.5733, -0.8211, 0.04585, -0.5689, 4.708e-06, 0.09833, -0.9952, 0.08007, 0.1682, -0.9825, -0.502, -0.08306, -0.8609, -6.785e-07, -0.9977, -0.06772, 0.1709, -0.9824, -0.07474, -0.1145, -0.9416, -0.3166, 0.2633, 0.963, -0.05672, 0.7845, 0.6197, -0.02348, 0.08535, 0.6976, 0.7114, -0.253, 0.3397, 0.9059, -0.1563, 0.1362, 0.9783, -0.0002997, 0.09727, 0.9953, -0.342, -0.3784, 0.8601, -0.1159, -0.3508, 0.9292, -0.1563, 0.1362, 0.9783, -0.2055, 0.3868, 0.899, -0.253, 0.3397, 0.9059, 0.0003071, 0.3173, 0.9483, 0.0002775, 0.6767, 0.7363, -0.2571, 0.6368, 0.7269, -0.2055, 0.3868, 0.899, -0.1399, -0.9833, 0.1165, -0.05735, -0.9702, 0.2354, -0.3448, -0.8985, 0.2716, 0.000168, 0.9376, 0.3476, -0.1681, 0.8977, 0.4074, -0.2571, 0.6368, 0.7269, -0.1025, -0.8196, 0.5637, -0.1399, -0.9833, 0.1165, -0.6012, -0.7261, 0.3337, -0.0001211, 1.0, 0.007783, 0.1559, 0.9621, 0.2237, -0.1681, 0.8977, 0.4074, -0.5527, -0.5784, -0.6, 0.5767, -0.5745, -0.5808, 0.5707, -0.5456, 0.6137, -0.7134, -0.1372, -0.6872, -0.636, -0.3192, -0.7026, 0.6598, -0.2373, -0.713, 0.7511, -0.08298, -0.655, 0.5767, -0.5745, -0.5808, -0.5527, -0.5784, -0.6, -4.461e-08, 0.7584, -0.6518, -0.3203, 0.7354, -0.5972, -0.1054, 0.8263, -0.5533, 2.454e-08, 0.8532, -0.5216, -0.1054, 0.8263, -0.5533, 0.1559, 0.9621, 0.2237, -3.61e-08, 0.9551, -0.2963, -0.2539, 0.9355, -0.2457, -0.3203, 0.7354, -0.5972, -0.7568, -0.4203, 0.5005, 0.1458, -0.8189, 0.5551, -0.27, -0.644, 0.7158, 0.7154, 0.6966, -0.05438, 0.9914, 0.1312, -0.002269, 0.9925, 0.1043, -0.06441, -0.7459, 0.6641, -0.05083, -0.9914, 0.1312, -0.002269, -0.9931, 0.1169, 0.006088, 0.5018, -0.09455, -0.8598, 0.5819, -0.07647, -0.8097, -0.5959, -0.06497, -0.8004, 0.5819, -0.07647, -0.8097, 0.0, -0.4671, -0.8842, -0.7292, -0.2618, -0.6323, -0.2747, 0.9603, -0.04831, -0.7812, 0.624, 0.01786, -0.8492, 0.506, -0.1509, -0.1732, -0.982, -0.07535, 0.1141, -0.9433, -0.3118, -0.8398, -0.5002, -0.2112, -0.08009, 0.1682, -0.9825, 0.5018, -0.09455, -0.8598, -0.6914, 0.1083, -0.7143, -0.7812, 0.624, 0.01786, -0.5076, 0.3167, -0.8013, -0.5857, 0.4833, -0.6507, -0.6277, 0.6653, -0.4042, -0.5356, 0.624, 0.569, 0.3836, 0.6652, 0.6406, -0.4057, 0.8259, -0.3914, -0.3836, 0.6653, 0.6405, 0.5357, 0.6239, 0.569, 0.7221, 0.4441, -0.5305, 0.1054, 0.8263, -0.5533, -0.4057, 0.8259, -0.3914, -0.7221, 0.4441, -0.5305, -0.6277, 0.6653, -0.4042, 0.4058, 0.8259, -0.3914, -0.1563, 0.9621, 0.2233, -0.3836, 0.6653, 0.6405, -0.4057, 0.8259, -0.3914, -0.8942, 0.07227, 0.4419, -0.5356, 0.624, 0.569, -0.6277, 0.6653, -0.4042, 0.8945, 0.07313, 0.4411, 0.5357, 0.6239, 0.569, -0.3836, 0.6653, 0.6405, 0.8945, 0.07313, 0.4411, 0.7221, 0.4441, -0.5305, 0.6278, 0.6651, -0.4042, 0.1141, -0.9433, -0.3118, 0.6598, -0.2373, -0.713, -0.636, -0.3192, -0.7026, 0.1458, -0.8189, 0.5551, -0.7568, -0.4203, 0.5005, -0.6943, -0.1217, 0.7093, -0.7568, -0.4203, 0.5005, -0.8398, -0.5002, -0.2112, -0.636, -0.3192, -0.7026, -0.1474, -0.8128, 0.5636, -0.7474, -0.0655, 0.6612, 0.6958, -0.1164, 0.7088, 0.757, -0.4186, 0.5017, 0.6958, -0.1164, 0.7088, 0.6368, -0.3162, -0.7032, -0.1145, -0.9416, -0.3166, 0.8406, -0.4985, -0.2118, 0.6368, -0.3162, -0.7032, -0.7418, 0.25, -0.6223, -0.2823, 0.1551, -0.9467, -0.08009, 0.1682, -0.9825, -0.2064, -0.578, 0.7895, -0.08302, -0.5747, 0.8141, -0.1159, -0.3508, 0.9292, -4.132e-05, 0.146, -0.9893, 0.2823, 0.1549, -0.9467, 0.08007, 0.1682, -0.9825, 0.08302, -0.5747, 0.8141, 0.1159, -0.3508, 0.9292, -7.708e-09, -0.3732, 0.9278, -0.6615, 0.1093, 0.7419, -0.342, -0.3784, 0.8601, -0.3771, 0.04509, 0.9251, -0.08302, -0.5747, 0.8141, -6.383e-08, -0.5563, 0.831, -7.708e-09, -0.3732, 0.9278, 0.207, -0.578, 0.7894, 0.3427, -0.3788, 0.8597, 0.1159, -0.3508, 0.9292, 0.6803, -0.4154, 0.6039, 0.6795, 0.1047, 0.7262, 0.3427, -0.3788, 0.8597, -0.7265, 0.07267, 0.6833, -0.641, 0.1673, 0.7491, -0.3918, 0.2983, 0.8703, -0.9593, -0.1233, 0.2542, -0.8599, -0.07553, 0.5049, -0.5042, 0.5096, 0.6972, 0.6033, -0.6069, 0.5174, 0.951, -0.1292, 0.2808, 0.8556, -0.08264, 0.511, -0.8599, -0.07553, 0.5049, -0.7265, 0.07267, 0.6833, -0.5108, 0.3961, 0.763, -0.7221, 0.4441, -0.5305, -0.9909, -0.06235, 0.119, -0.9593, -0.1233, 0.2542, 0.996, -0.08535, 0.026, 0.9804, -0.1248, 0.1523, 0.757, -0.4186, 0.5017, -0.9931, 0.1169, 0.006088, -0.996, -0.08542, 0.02605, -0.9804, -0.1248, 0.1523, -4.132e-05, 0.146, -0.9893, 4.708e-06, 0.09833, -0.9952, -0.08009, 0.1682, -0.9825, 0.9925, 0.1043, -0.06441, 0.9957, -0.08937, -0.02597, 0.7882, 0.1184, -0.604, -0.7861, -0.6123, 0.08391, -0.9956, -0.08977, -0.02588, -0.7882, 0.1183, -0.6039, 0.7418, 0.25, -0.6223, 0.7882, 0.1184, -0.604, 0.08007, 0.1682, -0.9825, 0.9914, 0.1312, -0.002269, 0.9931, 0.1169, 0.006092, 0.996, -0.08535, 0.026, -0.9914, 0.1312, -0.002269, -0.9925, 0.1043, -0.06441, -0.9956, -0.08977, -0.02588, 0.27, -0.644, 0.7158, 0.1024, -0.8197, 0.5635, -1.891e-08, -0.8232, 0.5677, -1.891e-08, -0.8232, 0.5677, -0.1025, -0.8196, 0.5637, -0.27, -0.644, 0.7158, -0.7459, 0.6641, -0.05083, -0.8492, 0.506, -0.1509, -0.9925, 0.1043, -0.06441, 0.7154, 0.6966, -0.05438, 0.7475, 0.6532, -0.1213, 0.9931, 0.1169, 0.006092, 0.8365, 0.5273, -0.1493, 0.9925, 0.1043, -0.06441, 0.7418, 0.25, -0.6223, -0.5076, 0.3167, -0.8013, -0.001029, 0.139, -0.9903, -4.132e-05, 0.146, -0.9893, -0.75, 0.6513, -0.1154, -0.9931, 0.1169, 0.006088, -0.9914, 0.1203, -0.05055, 0.5258, 0.3203, -0.788, 0.2823, 0.1549, -0.9467, -4.132e-05, 0.146, -0.9893, 0.9931, 0.1169, 0.006092, 0.9914, 0.1203, -0.05055, 0.9804, -0.1248, 0.1523, -0.9925, 0.1043, -0.06441, -0.7418, 0.25, -0.6223, -0.7882, 0.1183, -0.6039, -0.9043, -0.1264, -0.4077, -0.5959, -0.6491, -0.4728, -0.845, 0.3886, 0.3673, -0.5959, -0.6491, -0.4728, -0.5567, -0.4375, 0.7062, -0.845, 0.3886, 0.3673, 0.5567, -0.4375, 0.7062, 0.5959, -0.6491, -0.4728, 0.8447, 0.3924, 0.364, 0.5959, -0.6491, -0.4728, 0.9053, -0.1169, -0.4083, 0.8447, 0.3924, 0.364, 0.6014, 0.5225, 0.6044, 0.5707, -0.5456, 0.6137, 0.8595, 0.3429, 0.3791, 0.5707, -0.5456, 0.6137, 0.5767, -0.5745, -0.5808, 0.8595, 0.3429, 0.3791, -0.7548, -0.06991, -0.6522, -0.5768, -0.5745, -0.5808, -0.8595, 0.3471, 0.3752, -0.5768, -0.5745, -0.5808, -0.5707, -0.5456, 0.6137, -0.8595, 0.3471, 0.3752, 8.546e-06, -0.9636, 0.2672, 0.1458, -0.8189, 0.5551, 0.1141, -0.9433, -0.3118, -0.1474, -0.8128, 0.5636, 8.546e-06, -0.9636, 0.2672, -2.364e-06, -0.9993, -0.03683, -0.75, 0.6513, -0.1154, -0.2539, 0.9355, -0.2457, -0.2747, 0.9603, -0.04831, 0.2569, 0.9329, -0.2526, 0.2633, 0.963, -0.05672, 0.02505, 0.9992, -0.03073, 2.73e-07, -0.9992, 0.04072, 0.1132, -0.9844, 0.1349, 0.1709, -0.9824, -0.07474, -0.2539, 0.9355, -0.2457, -3.61e-08, 0.9551, -0.2963, 0.02505, 0.9992, -0.03073, 2.73e-07, -0.9992, 0.04072, -6.785e-07, -0.9977, -0.06772, -0.1732, -0.982, -0.07535, 0.9957, -0.08937, -0.02597, 0.9935, -0.1132, 0.007916, 0.6696, -0.7394, -0.07092, -0.9935, -0.1139, 0.007745, -0.6714, -0.7376, -0.07202, -0.8398, -0.5002, -0.2112, 0.1132, -0.9844, 0.1349, 0.7865, -0.6119, 0.08339, 0.6696, -0.7394, -0.07092, 0.7475, 0.6532, -0.1213, 0.7154, 0.6966, -0.05438, 0.2633, 0.963, -0.05672, -0.01582, 0.06432, -0.9978, -0.002221, 0.01685, -0.9999, 0.8248, 0.01357, -0.5652, 0.8115, 0.01707, 0.5841, 0.8247, 0.04881, -0.5634, 0.8248, 0.01357, -0.5652, 0.08535, 0.6976, 0.7114, 0.7845, 0.6197, -0.02348, 0.8115, 0.01707, 0.5841, 0.7845, 0.6197, -0.02348, 0.5258, 0.3203, -0.788, 0.8247, 0.04881, -0.5634, -0.001029, 0.139, -0.9903, -0.5076, 0.3167, -0.8013, -0.8211, 0.04585, -0.5689, -0.7812, 0.624, 0.01786, 0.08535, 0.6976, 0.7114, 0.006615, -0.0001264, 1.0, -0.002221, 0.01685, -0.9999, -0.826, 0.01301, -0.5635, -0.7673, 0.2871, -0.5734, -0.008627, 0.02021, 0.9998, 0.802, 0.01939, 0.5971, 0.8146, 0.2857, 0.5048, -0.819, 0.02399, 0.5733, -0.8059, 0.01549, 0.5919, -0.826, 0.01301, -0.5635, -0.819, 0.02399, 0.5733, 0.006615, -0.0001264, 1.0, -0.008627, 0.02021, 0.9998, 0.006615, -0.0001264, 1.0, 0.8115, 0.01707, 0.5841, 0.802, 0.01939, 0.5971, -0.01582, 0.06432, -0.9978, -0.8211, 0.04585, -0.5689, -0.826, 0.01301, -0.5635, -0.8128, 0.2986, 0.5002, 0.009193, 0.787, 0.6169, 0.004517, 0.7994, -0.6008, 0.8146, 0.2857, 0.5048, 0.7692, 0.2937, -0.5675, 0.004517, 0.7994, -0.6008, 0.8248, 0.01357, -0.5652, 0.7692, 0.2937, -0.5675, 0.8146, 0.2857, 0.5048, -0.002221, 0.01685, -0.9999, 0.004517, 0.7994, -0.6008, 0.7692, 0.2937, -0.5675, -0.826, 0.01301, -0.5635, -0.8059, 0.01549, 0.5919, -0.8128, 0.2986, 0.5002, -0.008627, 0.02021, 0.9998, 0.009193, 0.787, 0.6169, -0.8128, 0.2986, 0.5002])] * 3)])
arm_armature_001 = bpy.data.armatures.new('Armature.001')  # bones are not reproduced

# ---- objects
ob_obj1 = bpy.data.objects.new('obj1', me_obj1)
ob_pintita = bpy.data.objects.new('Pintita', me_obj2)
ob_armature = bpy.data.objects.new('Armature', arm_armature_001)

# ---- transforms, parenting, visibility, modifiers, constraints
ob_obj1.location = (0.0, 0.5922, 0.0)
ob_obj1.rotation_euler = (1.571, -0.0, 0.0)
ob_obj1.lineart.crease_threshold = 0.0
ob_pintita.parent = ob_armature
ob_pintita.matrix_parent_inverse = Matrix(((2.381, 0.0, 0.0, -2.817), (0.0, -1.041e-07, 2.381, -1.125), (0.0, -2.381, -1.041e-07, 1.517), (-0.0, 0.0, -0.0, 1.0)))
ob_pintita.location = (1.191, -0.3236, 0.2427)
ob_pintita.rotation_euler = (1.571, -0.0, 0.0)
ob_pintita.scale = (0.8585, 0.8306, 0.8889)
ob_pintita.lineart.crease_threshold = 0.0
_vg = ob_pintita.vertex_groups.new(name='Bone')
for _i, _w in zip([4, 8, 12, 13, 14, 15, 20, 21, 22, 23, 25, 36, 38, 57, 66, 67, 185, 198, 204, 225], [0.1191, 0.07339, 0.1931, 0.001949, 0.02353, 0.0006145, 0.5686, 0.05154, 0.5352, 0.05192, 0.1268, 0.06611, 0.006096, 0.03386, 0.005405, 0.3457, 0.06179, 0.01956, 0.03868, 0.1084]): _vg.add([_i], _w, 'REPLACE')
_vg = ob_pintita.vertex_groups.new(name='Bone.001')
for _i, _w in zip([3, 4, 8, 9, 10, 11, 12, 13, 14, 15, 16, 20, 22, 23, 25, 33, 34, 35, 36, 38, 57, 66, 67, 74, 79, 80, 185, 190, 191, 197, 198, 199, 202, 225], [0.9038, 0.08859, 0.06283, 0.5211, 0.03899, 0.02018, 0.1142, 0.5397, 0.6294, 0.6227, 0.5356, 0.08494, 0.1192, 0.06253, 0.1144, 0.5196, 0.02605, 0.5226, 0.05854, 0.9163, 0.7677, 0.7566, 0.1218, 0.0005313, 0.001057, 0.009814, 0.05815, 0.03689, 0.9881, 0.8439, 0.8565, 0.01031, 0.04107, 0.06277]): _vg.add([_i], _w, 'REPLACE')
_vg = ob_pintita.vertex_groups.new(name='Bone.002')
for _i, _w in zip([74, 77, 79, 80, 199], [0.1318, 0.9676, 0.1354, 0.02845, 0.02597]): _vg.add([_i], _w, 'REPLACE')
_vg = ob_pintita.vertex_groups.new(name='Bone.003')
for _i, _w in zip([3, 66, 68, 69, 70, 78, 79, 80, 81, 89, 171, 178, 197, 218], [0.01971, 0.0429, 0.08103, 0.0903, 0.2818, 0.05379, 0.7797, 0.7897, 0.4847, 0.02188, 0.007626, 0.1134, 0.04824, 0.03768]): _vg.add([_i], _w, 'REPLACE')
_vg = ob_pintita.vertex_groups.new(name='Bone.004')
for _i, _w in zip([9, 10, 11, 13, 15, 16, 33, 34, 35, 66, 68, 69, 70, 71, 72, 73, 80, 81, 88, 89, 93, 94, 112, 117, 118, 127, 171, 177, 178, 190, 197, 218], [0.1468, 0.7811, 0.6751, 0.02174, 0.1585, 0.1877, 0.1144, 0.1298, 0.08178, 0.07922, 0.1404, 0.75, 0.4073, 0.1171, 0.3413, 0.2013, 0.1, 0.4876, 0.1398, 0.6808, 0.5331, 0.7103, 0.06293, 0.01209, 0.06685, 0.04539, 0.05382, 0.4798, 0.07163, 0.3618, 0.01428, 0.8938]): _vg.add([_i], _w, 'REPLACE')
_vg = ob_pintita.vertex_groups.new(name='Bone.005')
for _i, _w in zip([10, 11, 69, 72, 88, 89, 93, 94, 102, 103, 175, 176, 177, 190, 218], [0.101, 0.05892, 0.03757, 0.008128, 0.8206, 0.0849, 0.03955, 0.1013, 0.4722, 0.5051, 0.1275, 0.8262, 0.04632, 0.01395, 0.008988]): _vg.add([_i], _w, 'REPLACE')
_vg = ob_pintita.vertex_groups.new(name='Bone.006')
for _i, _w in zip([10, 11, 94, 98, 99, 100, 102, 103, 104, 105, 107, 175, 176, 177], [0.00846, 0.04182, 0.0523, 0.497, 0.85, 0.07558, 0.512, 0.4807, 0.8086, 0.1165, 0.4969, 0.8212, 0.1368, 4.489e-05]): _vg.add([_i], _w, 'REPLACE')
_vg = ob_pintita.vertex_groups.new(name='Bone.007')
for _i, _w in zip([98, 99, 100, 104, 105, 106, 107, 172, 173, 174], [0.5015, 0.1371, 0.9156, 0.1777, 0.8828, 0.9805, 0.5016, 0.9779, 0.9844, 0.9825]): _vg.add([_i], _w, 'REPLACE')
_vg = ob_pintita.vertex_groups.new(name='Bone.008')
for _i, _w in zip([38, 41, 43, 57, 58, 74, 75, 76, 118, 121, 122, 198, 199, 219], [0.01153, 0.03876, 0.09009, 0.03746, 0.4845, 0.7851, 0.1071, 0.04474, 0.02139, 0.07855, 0.005392, 0.04022, 0.7916, 0.2804]): _vg.add([_i], _w, 'REPLACE')
_vg = ob_pintita.vertex_groups.new(name='Bone.009')
for _i, _w in zip([2, 9, 11, 13, 14, 16, 33, 34, 35, 41, 42, 43, 57, 58, 69, 71, 72, 73, 75, 89, 93, 94, 112, 117, 118, 121, 122, 127, 177, 190, 195, 198, 199, 202, 219], [0.00943, 0.0871, 0.1501, 0.188, 0.1567, 0.02712, 0.1208, 0.6809, 0.1507, 0.8926, 0.1418, 0.7567, 0.07618, 0.4873, 0.009107, 0.7174, 0.461, 0.6016, 0.06812, 0.08888, 0.2688, 0.1057, 0.02552, 0.06872, 0.703, 0.1399, 0.05563, 0.05587, 0.3656, 0.4601, 0.01122, 0.009075, 0.09921, 0.7805, 0.4082]): _vg.add([_i], _w, 'REPLACE')
_vg = ob_pintita.vertex_groups.new(name='Bone.010')
for _i, _w in zip([1, 2, 13, 34, 41, 42, 43, 71, 72, 73, 101, 118, 177, 190, 195, 196, 202], [0.9624, 0.9505, 0.003523, 0.1129, 0.01414, 0.8321, 0.04009, 0.1361, 0.01473, 0.04794, 0.9432, 0.0873, 0.06623, 0.05893, 0.9432, 0.002884, 0.1308]): _vg.add([_i], _w, 'REPLACE')
_vg = ob_pintita.vertex_groups.new(name='Bone.011')
for _i, _w in zip([0, 95, 97, 108, 110, 111, 196, 226], [0.8595, 0.1558, 0.1059, 0.05187, 0.5225, 0.01382, 0.8036, 0.4986]): _vg.add([_i], _w, 'REPLACE')
_vg = ob_pintita.vertex_groups.new(name='Bone.012')
for _i, _w in zip([0, 95, 96, 97, 108, 109, 110, 111, 196, 226], [0.1229, 0.8266, 0.9758, 0.8816, 0.9459, 0.9792, 0.4753, 0.9674, 0.1689, 0.498]): _vg.add([_i], _w, 'REPLACE')
_vg = ob_pintita.vertex_groups.new(name='Bone.021')
for _i, _w in zip([43, 68, 69, 70, 75, 76, 78, 89, 91, 112, 113, 114, 117, 118, 119, 120, 121, 122, 125, 127, 128, 130, 131, 143, 171, 178, 194, 199, 219], [0.02361, 0.3049, 0.02074, 0.1431, 0.5989, 0.615, 0.5678, 0.01791, 0.0463, 0.06935, 0.03324, 0.0212, 0.06994, 0.01988, 0.04827, 0.0587, 0.3135, 0.1185, 0.009757, 0.05682, 0.0212, 0.009915, 0.05868, 0.01479, 0.1165, 0.5664, 0.03339, 0.001735, 0.1492]): _vg.add([_i], _w, 'REPLACE')
_vg = ob_pintita.vertex_groups.new(name='Bone.022')
for _i, _w in zip([43, 68, 69, 70, 72, 73, 75, 76, 78, 83, 84, 85, 86, 87, 89, 90, 91, 92, 93, 112, 113, 114, 115, 117, 118, 119, 120, 121, 122, 123, 124, 125, 126, 127, 128, 129, 130, 131, 134, 135, 136, 141, 142, 143, 146, 147, 148, 149, 151, 152, 156, 157, 158, 159, 160, 161, 162, 163, 164, 165, 166, 167, 168, 169, 170, 171, 178, 179, 180, 193, 194, 205, 206, 207, 208, 209, 210, 212, 213, 214, 215, 216, 217, 219, 223, 224], [0.007989, 0.3246, 0.008759, 0.09828, 0.06035, 0.05618, 0.1379, 0.243, 0.2719, 0.04222, 0.04137, 0.9085, 0.005086, 0.5181, 0.03762, 0.9699, 0.153, 0.5123, 0.05621, 0.5108, 0.1997, 0.2117, 0.01723, 0.5127, 0.03738, 0.1663, 0.169, 0.3248, 0.451, 0.06796, 0.09967, 0.09771, 0.002887, 0.5301, 0.2109, 0.02918, 0.09467, 0.1646, 0.1253, 0.09399, 0.09286, 0.1256, 0.1257, 0.2144, 0.01149, 0.0605, 0.05704, 0.08351, 0.05947, 0.0848, 0.0618, 0.06161, 0.06499, 0.009311, 0.03417, 0.06069, 0.06422, 0.06405, 0.05999, 0.06048, 0.06465, 0.0612, 0.06394, 0.1259, 0.0603, 0.4493, 0.1537, 0.0527, 0.0389, 0.1248, 0.1983, 0.03794, 0.05474, 0.05277, 0.05222, 0.05413, 0.06782, 0.06731, 0.06713, 0.03031, 0.06718, 0.06808, 0.06488, 0.09643, 0.09764, 0.09372]): _vg.add([_i], _w, 'REPLACE')
_vg = ob_pintita.vertex_groups.new(name='Bone.023')
for _i, _w in zip([68, 75, 76, 78, 82, 83, 84, 85, 86, 87, 91, 92, 112, 113, 114, 115, 116, 117, 119, 120, 121, 122, 123, 124, 125, 126, 127, 128, 129, 130, 131, 133, 134, 135, 136, 138, 139, 140, 141, 142, 143, 145, 146, 147, 148, 149, 150, 151, 152, 154, 156, 157, 158, 159, 160, 161, 162, 163, 164, 165, 166, 167, 168, 169, 170, 171, 178, 179, 180, 193, 194, 205, 206, 207, 208, 209, 210, 212, 213, 214, 215, 216, 217, 223, 224], [0.0534, 0.04866, 0.03598, 0.0431, 0.05702, 0.3901, 0.4001, 0.08257, 0.07334, 0.431, 0.6761, 0.4493, 0.07267, 0.08473, 0.06255, 0.235, 0.04515, 0.07285, 0.6503, 0.4103, 0.05279, 0.1171, 0.09278, 0.0739, 0.2129, 0.0957, 0.06081, 0.06227, 0.2399, 0.2198, 0.4178, 0.06084, 0.04486, 0.03561, 0.04355, 0.02261, 0.08749, 0.00607, 0.05049, 0.04524, 0.05406, 0.0001852, 0.01684, 0.05082, 0.07023, 0.05062, 0.03762, 0.06969, 0.05106, 0.0264, 0.05174, 0.03365, 0.03231, 0.01419, 0.04569, 0.03125, 0.03077, 0.03054, 0.02983, 0.03093, 0.03189, 0.03307, 0.03007, 0.04312, 0.5179, 0.116, 0.05142, 0.5345, 0.4063, 0.05013, 0.08443, 0.4117, 0.3838, 0.3988, 0.4037, 0.3929, 0.03109, 0.03064, 0.03032, 0.04176, 0.03049, 0.03139, 0.09073, 0.07268, 0.04417]): _vg.add([_i], _w, 'REPLACE')
_vg = ob_pintita.vertex_groups.new(name='Bone.024')
for _i, _w in zip([68, 82, 83, 84, 86, 87, 91, 92, 112, 113, 114, 115, 116, 117, 119, 120, 121, 122, 123, 124, 125, 126, 127, 128, 129, 130, 131, 132, 133, 134, 135, 136, 137, 138, 139, 140, 141, 142, 143, 144, 145, 146, 147, 148, 149, 150, 151, 152, 153, 154, 155, 156, 157, 158, 159, 160, 161, 162, 163, 164, 165, 166, 167, 168, 169, 170, 171, 179, 180, 192, 193, 194, 205, 206, 207, 208, 209, 210, 212, 213, 214, 215, 216, 217, 223, 224], [0.06853, 0.9201, 0.5398, 0.5308, 0.8948, 0.02071, 0.1081, 0.003058, 0.2174, 0.6238, 0.6371, 0.7147, 0.9375, 0.2164, 0.1172, 0.3131, 0.06681, 0.2062, 0.8043, 0.7794, 0.6325, 0.8645, 0.2231, 0.639, 0.7017, 0.6297, 0.3123, 0.9899, 0.9176, 0.7743, 0.8227, 0.8196, 0.9916, 0.9474, 0.879, 0.9602, 0.77, 0.7734, 0.646, 0.9641, 0.9415, 0.9212, 0.8604, 0.8443, 0.8282, 0.9228, 0.8414, 0.8258, 0.9968, 0.933, 0.9714, 0.8576, 0.8687, 0.8647, 0.9241, 0.8897, 0.8713, 0.8666, 0.867, 0.873, 0.8718, 0.8654, 0.8696, 0.8674, 0.7745, 0.3942, 0.2079, 0.3877, 0.5262, 0.9867, 0.7716, 0.6267, 0.5215, 0.5353, 0.5231, 0.5189, 0.5273, 0.8614, 0.8624, 0.8628, 0.8945, 0.8627, 0.8609, 0.811, 0.7838, 0.818]): _vg.add([_i], _w, 'REPLACE')
_vg = ob_pintita.vertex_groups.new(name='Bone.013')
for _i, _w in zip([6, 8, 9, 12, 13, 14, 17, 20, 21, 22, 30, 32, 33, 35, 36, 57, 185, 188, 189, 203, 204, 211, 220, 222, 225], [0.05767, 0.429, 0.01969, 0.4377, 0.07237, 0.06799, 0.1068, 0.1248, 0.7867, 0.1858, 0.2716, 0.5938, 0.04085, 0.05648, 0.3042, 0.0186, 0.09322, 0.02089, 0.004838, 0.7868, 0.6613, 0.2312, 0.6241, 0.0856, 0.184]): _vg.add([_i], _w, 'REPLACE')
_vg = ob_pintita.vertex_groups.new(name='Bone.014')
for _i, _w in zip([6, 7, 8, 9, 12, 13, 14, 17, 19, 21, 22, 30, 31, 32, 33, 35, 36, 37, 59, 185, 189, 200, 201, 203, 220, 225], [0.8593, 0.8454, 0.3318, 0.01101, 0.1604, 0.05064, 0.01654, 0.01239, 0.124, 0.007994, 0.05186, 0.0658, 0.6426, 0.1027, 0.02756, 0.04299, 0.2921, 0.1575, 0.002472, 0.09349, 0.3444, 0.5313, 0.4769, 0.1197, 0.0008614, 0.1827]): _vg.add([_i], _w, 'REPLACE')
_vg = ob_pintita.vertex_groups.new(name='Bone.015')
for _i, _w in zip([6, 7, 19, 31, 36, 37, 50, 52, 53, 59, 60, 61, 189, 200, 201, 225, 243], [0.05542, 0.1341, 0.001465, 0.1342, 0.03117, 0.8057, 0.09865, 0.1152, 0.9202, 0.7822, 0.4982, 0.4917, 0.07144, 0.4637, 0.524, 0.001644, 0.9547]): _vg.add([_i], _w, 'REPLACE')
_vg = ob_pintita.vertex_groups.new(name='Bone.016')
for _i, _w in zip([50, 51, 52, 53, 55, 56, 59, 60, 61, 62, 243], [0.8936, 0.9764, 0.8859, 0.06274, 0.9888, 0.9792, 0.1908, 0.5004, 0.5068, 0.9863, 0.0003573]): _vg.add([_i], _w, 'REPLACE')
_vg = ob_pintita.vertex_groups.new(name='Bone.017')
for _i, _w in zip([3, 4, 5, 8, 9, 15, 16, 17, 18, 19, 21, 23, 24, 25, 26, 27, 30, 31, 32, 33, 35, 36, 66, 67, 185, 189, 197, 203, 204, 211, 220, 221, 222, 225], [0.01167, 0.5581, 0.00867, 0.004417, 0.06081, 0.08151, 0.08024, 0.7064, 0.06395, 0.06839, 0.02667, 0.4511, 0.8095, 0.5011, 0.6961, 0.04025, 0.5366, 0.05269, 0.2169, 0.04738, 0.02453, 0.09854, 0.0519, 0.3644, 0.3136, 0.1398, 0.01999, 0.01655, 0.01059, 0.5532, 0.1984, 0.8341, 0.7446, 0.1923]): _vg.add([_i], _w, 'REPLACE')
_vg = ob_pintita.vertex_groups.new(name='Bone.018')
for _i, _w in zip([9, 15, 16, 17, 18, 19, 23, 24, 25, 30, 31, 32, 33, 35, 36, 44, 45, 46, 49, 67, 185, 186, 189, 221, 222, 225], [0.04428, 0.01813, 0.05147, 0.1016, 0.8599, 0.6291, 0.3338, 0.1209, 0.1621, 0.06466, 0.1166, 0.01091, 0.02857, 0.01175, 0.09494, 0.5301, 0.4761, 0.8517, 0.01841, 0.05379, 0.2952, 0.1801, 0.3353, 0.009993, 0.00113, 0.1847]): _vg.add([_i], _w, 'REPLACE')
_vg = ob_pintita.vertex_groups.new(name='Bone.019')
for _i, _w in zip([18, 19, 31, 44, 45, 46, 47, 48, 49, 54, 63, 64, 182, 184, 185, 186, 189], [0.05457, 0.1364, 0.0002319, 0.4643, 0.5207, 0.1268, 0.9421, 0.486, 0.7232, 0.9513, 0.4989, 0.08662, 0.1414, 0.02587, 0.02787, 0.7762, 0.07212]): _vg.add([_i], _w, 'REPLACE')
_vg = ob_pintita.vertex_groups.new(name='Bone.020')
for _i, _w in zip([47, 48, 49, 63, 64, 65, 181, 182, 183, 184], [0.04081, 0.5111, 0.2414, 0.5003, 0.9066, 0.9918, 0.9799, 0.858, 0.9875, 0.9618]): _vg.add([_i], _w, 'REPLACE')
_vg = ob_pintita.vertex_groups.new(name='Bone.025')
for _i, _w in zip([4, 5, 12, 20, 21, 22, 25, 26, 27, 28, 39, 40, 67, 188, 204, 211, 220, 221, 222], [0.1877, 0.9338, 1.539e-05, 0.1758, 0.05699, 0.07008, 0.004464, 0.1864, 0.523, 0.5044, 0.9728, 0.9378, 0.07631, 0.5207, 0.1732, 0.0976, 0.07291, 0.06205, 0.07582]): _vg.add([_i], _w, 'REPLACE')
_vg = ob_pintita.vertex_groups.new(name='Bone.026')
for _i, _w in zip([26, 27, 28, 188, 204, 211, 220, 222], [0.0691, 0.4276, 0.4553, 0.4329, 0.06953, 0.06887, 0.03385, 0.03394]): _vg.add([_i], _w, 'REPLACE')
_vg = ob_pintita.vertex_groups.new(name='Bone.027')
for _i, _w in zip([29, 187, 227, 229, 231, 232], [0.9863, 0.9911, 0.9906, 0.9796, 0.9812, 0.9829]): _vg.add([_i], _w, 'REPLACE')
_vg = ob_pintita.vertex_groups.new(name='Bone.028')
_vg = ob_pintita.vertex_groups.new(name='Bone.029')
for _i, _w in zip([228, 230, 233, 236, 239, 240], [0.9933, 0.99, 0.9953, 0.9916, 0.996, 0.9917]): _vg.add([_i], _w, 'REPLACE')
_vg = ob_pintita.vertex_groups.new(name='Bone.030')
_vg = ob_pintita.vertex_groups.new(name='Bone.031')
_vg = ob_pintita.vertex_groups.new(name='Bone.032')
for _i, _w in zip([234, 235, 237, 238, 241, 242], [0.9947, 1.027, 0.9858, 1.031, 0.9903, 0.9889]): _vg.add([_i], _w, 'REPLACE')
_m = ob_pintita.modifiers.new('Armature', 'ARMATURE')
_m.object = ob_armature
ob_armature.location = (1.183, 0.6373, 0.4726)
ob_armature.rotation_euler = (1.571, 0.0, 0.0)
ob_armature.scale = (0.4199, 0.4199, 0.4199)
ob_armature.lineart.crease_threshold = 0.0

# ---- collection membership
col_collection.objects.link(ob_obj1)
col_collection.objects.link(ob_pintita)
col_collection.objects.link(ob_armature)

# ---- scene / render settings (as saved in the file)
scene.frame_start = 1; scene.frame_end = 250; scene.frame_set(1)
scene.render.engine = 'BLENDER_EEVEE_NEXT'
scene.cycles.use_denoising = False
scene.cycles.samples = 128
scene.cycles.sampling_pattern = 'TABULATED_SOBOL'
scene.cycles.use_adaptive_sampling = False
scene.cycles.use_light_tree = False
scene.view_settings.view_transform = 'Filmic'
bpy.context.view_layer.update()

# ---- added for rendering (the .blend has no active camera and no usable light): camera, sun
cam_auto = bpy.data.cameras.new('AutoCamera')
cam_auto.lens = 50.0
cam_auto.sensor_width = 36.0
cam_auto.clip_end = 1000.0
ob_auto_camera = bpy.data.objects.new('AutoCamera', cam_auto)
scene.collection.objects.link(ob_auto_camera)
ob_auto_camera.location = (10.6389, -13.1578, 8.51114)
ob_auto_camera.rotation_euler = (1.09748, -7.21219e-08, 0.694738)
scene.camera = ob_auto_camera
light_auto_sun = bpy.data.lights.new('AutoSun', 'SUN')
light_auto_sun.energy = 3.0
light_auto_sun.angle = 0.0523599
ob_auto_sun = bpy.data.objects.new('AutoSun', light_auto_sun)
scene.collection.objects.link(ob_auto_sun)
ob_auto_sun.rotation_euler = (0.872665, 0.174533, 0.523599)
bpy.context.view_layer.update()
